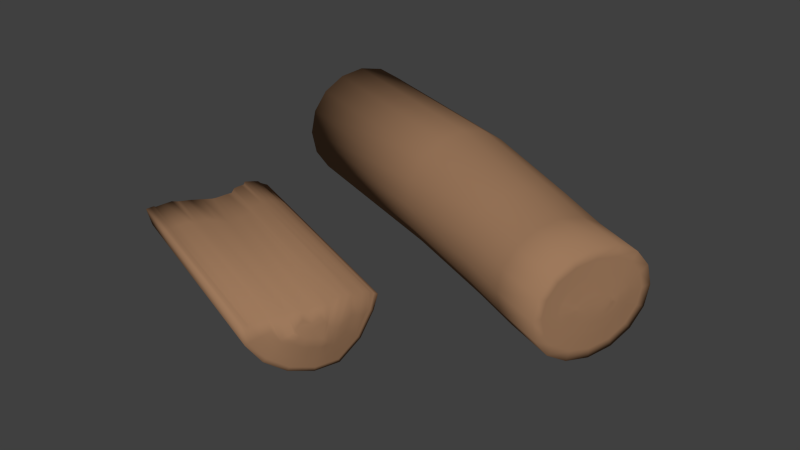 # Source: Baumstumpf_01.blend  (saved by Blender 2.76.0; exported with 4.5.12 LTS)
import bpy
from mathutils import Matrix  # noqa: F401  (used for matrix-valued properties, if any)

bpy.ops.wm.read_factory_settings(use_empty=True)
scene = bpy.context.scene
scene.name = 'Scene'

# ---- collections
col_collection_1 = bpy.data.collections.new('Collection 1'); scene.collection.children.link(col_collection_1)

# ---- materials (node trees are filled in below, after node groups)
mat_mat_obj_log = bpy.data.materials.new('Mat_Obj_Log')
mat_mat_obj_log.alpha_threshold = 0.0
mat_mat_obj_log.use_transparent_shadow = False
mat_mat_obj_log.diffuse_color = (0.3424, 0.1923, 0.1073, 1.0)
mat_mat_obj_log.roughness = 0.5
mat_mat_obj_log.specular_intensity = 0.0

# ---- material node trees

# ---- world
world_world = bpy.data.worlds.new('World'); scene.world = world_world
world_world.color = (0.05088, 0.05088, 0.05088)
world_world.use_sun_shadow = False
world_world.sun_shadow_jitter_overblur = 0.0
world_world.cycles.sampling_method = 'MANUAL'
world_world.cycles.sample_map_resolution = 256

# ---- meshes
me_cylinder_000 = bpy.data.meshes.new('Cylinder.000')
me_cylinder_000.from_pydata([(0.3138, -2.029, 0.03962), (0.5865, -1.418, 0.07285), (0.227, -2.162, 0.005318), (-2.131, -1.02, -0.185), (-1.899, -0.7894, -0.09676), (-1.779, -0.4652, 0.0667), (-2.175, -1.168, -0.1819), (-2.16, -1.216, 0.006095), (0.4601, -1.846, -0.03716), (-1.723, -0.6521, 0.06526), (0.6024, -1.576, -0.1781), (-1.771, -0.8695, 0.06525), (0.5413, -1.713, -0.03681), (-1.791, -0.2145, 0.02244), (0.3761, -1.999, -0.1787), (-2.026, -1.068, 0.03275), (0.6284, -1.311, -0.167), (0.1745, -2.272, 0.0004022), (-2.224, -1.371, -0.005692), (0.1766, -2.268, -0.202), (-2.202, -1.28, -0.1846), (0.243, -2.137, -0.4072), (-2.308, -1.164, -0.4072), (0.3444, -1.949, -0.5521), (-2.338, -0.9265, -0.5088), (0.45, -1.723, -0.6244), (-2.245, -0.7053, -0.5808), (0.5338, -1.484, -0.6171), (-2.168, -0.4866, -0.5723), (0.6107, -1.285, -0.4287), (-1.957, -0.2894, -0.4287), (0.6393, -1.137, -0.1965), (-1.851, -0.4212, -0.1431), (0.6309, -1.119, -0.03239), (-1.755, -0.1192, -0.04117), (0.6076, -1.247, 0.03211), (0.46, -1.823, 0.06146), (0.5296, -1.681, 0.06907), (-1.885, -0.5136, -0.1797), (-1.867, -0.6841, -0.09857), (-1.774, -0.1687, -0.1807), (-1.795, -0.2181, -0.1005), (-2.13, -0.5707, -0.4216), (-2.191, -0.7549, -0.4171), (-2.319, -0.9766, -0.4115), (-1.304, -0.6608, 0.06545), (-1.255, -0.8815, 0.05036), (-1.283, -1.036, 0.03152), (-1.535, -1.27, 0.03154), (-1.659, -1.415, 0.006142), (-1.304, -0.4796, 0.03905), (-1.703, -1.527, -0.005694), (-1.709, -1.522, -0.202), (-1.768, -1.37, -0.4072), (-1.782, -1.156, -0.5521), (-1.689, -0.9198, -0.6244), (-1.601, -0.6803, -0.6171), (-1.414, -0.5001, -0.4287), (-1.263, -0.3722, -0.1905), (-1.263, -0.3593, -0.01609), (-1.72, -1.571, -0.005692), (-2.209, -1.326, 0.0001831), (0.1974, -2.23, -0.1816), (0.1566, -2.316, -0.005691), (-2.215, -1.322, -0.202), (0.2651, -2.111, -0.3734), (-2.296, -1.13, -0.3752), (0.3628, -1.937, -0.5101), (-2.353, -0.9435, -0.5521), (0.4629, -1.722, -0.5787), (-2.263, -0.704, -0.6244), (0.5401, -1.505, -0.5722), (-2.174, -0.4646, -0.6171), (0.6112, -1.322, -0.3986), (-1.963, -0.3254, -0.3982), (0.6367, -1.179, -0.1747), (-1.773, -0.1669, -0.1905), (0.641, -1.078, -0.0544), (-1.248, -0.3223, -0.04117), (-1.773, -0.165, -0.1806), (-1.771, -0.1591, -0.02066), (-1.803, -0.2177, -0.1341), (-1.69, -1.496, -0.007523), (-2.2, -1.293, 0.003521), (0.2486, -2.15, -0.1415), (0.1874, -2.241, 0.003855), (-2.193, -1.249, -0.1721), (0.2811, -2.093, -0.3492), (-2.198, -0.9914, -0.2545), (0.3761, -1.927, -0.48), (-2.263, -0.8796, -0.4046), (0.4722, -1.722, -0.5459), (-2.23, -0.7067, -0.5499), (0.5445, -1.52, -0.5401), (-2.163, -0.5024, -0.5402), (0.6081, -1.485, -0.2725), (-1.968, -0.3508, -0.3761), (0.6357, -1.209, -0.1591), (-1.791, -0.2142, -0.1808), (0.6241, -1.149, -0.01617), (-1.273, -0.3853, 0.002721), (-1.784, -0.1964, -0.1339), (-1.783, -0.1868, -0.005445), (-1.84, -0.3219, -0.0967), (0.2125, -2.203, -0.1669), (0.197, -2.221, -0.005693), (-2.289, -1.105, -0.3516), (-2.206, -1.224, -0.2014), (0.6121, -1.348, -0.3771), (0.6331, -1.25, -0.1928), (-2.188, -1.276, -0.005699), (-1.683, -1.476, -0.005698), (-1.822, -0.2533, -0.1009), (-1.803, -0.2784, 0.04133), (-1.28, -0.4199, 0.02244), (0.623, -1.185, 0.01369), (-2.328, -0.9145, -0.4767), (-2.277, -0.9414, -0.3727), (0.3133, -2.057, -0.3016), (0.4023, -1.909, -0.4209), (0.4903, -1.72, -0.4813), (-2.2, -0.7105, -0.4901), (0.5529, -1.55, -0.4767), (-2.154, -0.5334, -0.4769), (-1.978, -0.4, -0.3319), (-1.804, -0.2478, -0.1735), (0.2652, -2.126, -0.1298), (0.2411, -2.135, 0.01054), (-2.253, -1.061, -0.3137), (-2.16, -1.142, -0.1729), (0.6112, -1.401, -0.3364), (0.6266, -1.34, -0.155), (-2.146, -1.189, 0.01145), (-1.648, -1.387, 0.01168), (-1.845, -0.3549, -0.09552), (-1.806, -0.3093, 0.0495), (-1.315, -0.5073, 0.04647), (0.6008, -1.276, 0.04058), (-2.283, -0.8907, -0.4274), (-2.258, -0.9251, -0.3547), (0.3282, -2.041, -0.2796), (0.4147, -1.901, -0.3935), (0.4987, -1.719, -0.4514), (-2.186, -0.7124, -0.4625), (0.5568, -1.563, -0.4473), (-2.15, -0.5472, -0.4472), (-1.983, -0.4232, -0.3114), (-1.831, -0.3137, -0.1585), (-2.09, -0.6094, -0.3676), (-1.957, -0.6071, -0.2173), (-2.094, -0.8747, -0.2329), (-2.14, -0.7635, -0.3649), (0.3114, -2.074, -0.1018), (0.2768, -2.072, 0.0234), (-2.237, -1.04, -0.2961), (-2.125, -1.082, -0.1518), (0.6109, -1.426, -0.3175), (0.6205, -1.407, -0.1268), (-2.114, -1.125, 0.02393), (-1.622, -1.32, 0.0249), (-1.852, -0.431, -0.09195), (-1.816, -0.381, 0.0692), (-1.341, -0.573, 0.06365), (0.5837, -1.345, 0.06018), (0.4294, -1.932, -0.1407), (0.4443, -1.882, -0.3288), (0.5186, -1.718, -0.3806), (0.5554, -1.69, -0.2545), (-1.841, -0.3449, -0.1524), (0.5651, -1.596, -0.3776), (0.6097, -1.544, -0.1927), (-1.969, -0.4858, -0.2743), (-1.887, -0.4781, -0.1848), (-2.207, -0.909, -0.3018), (-2.158, -1.045, -0.1881), (0.3682, -2.006, -0.2281), (0.3546, -2.023, -0.1934), (-1.291, -0.6279, 0.06661), (0.5981, -1.384, 0.06366), (-1.776, -0.4282, 0.06526), (-1.549, -1.303, 0.02932), (0.2963, -2.06, 0.03363), (-2.044, -1.099, 0.03363), (-2.071, -0.6283, -0.3414), (-2.115, -0.7682, -0.34), (0.4586, -1.873, -0.2972), (0.5281, -1.717, -0.346), (0.5659, -1.623, -0.3441), (0.5931, -1.618, -0.1587), (-1.964, -0.5199, -0.2597), (-1.882, -0.561, -0.1732), (-2.175, -0.8996, -0.2829), (-2.095, -0.9869, -0.1809), (0.388, -1.988, -0.2034), (0.4046, -1.966, -0.1593), (-1.322, -0.7044, 0.06298), (0.5711, -1.464, 0.0844), (-1.783, -0.5148, 0.06777), (-1.517, -1.227, 0.03438), (0.337, -1.988, 0.04735), (-2.002, -1.027, 0.03157), (-2.046, -0.6534, -0.3065), (-2.082, -0.7743, -0.3068), (0.4774, -1.86, -0.2553), (0.5405, -1.716, -0.3), (0.5672, -1.659, -0.2997), (0.5794, -1.657, -0.1394), (-1.959, -0.5651, -0.24), (-1.876, -0.6082, -0.1662), (-2.133, -0.8872, -0.258), (-2.06, -0.9554, -0.1768), (0.4139, -1.965, -0.1707), (0.4278, -1.929, -0.1437), (-1.339, -0.7464, 0.05893), (0.5564, -1.509, 0.09433), (-1.782, -0.5643, 0.06637), (-1.5, -1.185, 0.03693), (0.3597, -1.948, 0.05446), (-1.978, -0.9875, 0.03026), (-2.023, -0.6769, -0.2709), (-2.05, -0.78, -0.2742), (0.485, -1.842, -0.2136), (0.5441, -1.71, -0.2545), (0.5682, -1.681, -0.08598), (0.4389, -1.904, -0.08566), (-1.236, -0.8356, 0.0526), (0.5525, -1.637, 0.06525), (-1.303, -1.081, 0.02936), (0.437, -1.868, 0.06525), (-1.886, -0.6318, -0.1358), (-1.737, -0.7001, 0.06565), (-1.943, -0.8303, -0.1356), (-1.754, -0.8223, 0.06596), (0.5071, -1.787, -0.1336), (0.4333, -1.917, -0.1147), (0.5738, -1.669, -0.1127), (-1.746, -0.7612, 0.0658), (-1.753, -0.6082, 0.06581), (-1.874, -0.9285, 0.04775), (0.2937, -2.043, -0.4797), (-2.33, -1.054, -0.4797), (0.3972, -1.836, -0.5883), (-2.308, -0.8238, -0.5883), (0.4919, -1.604, -0.6208), (-2.219, -0.5843, -0.6208), (0.3984, -1.908, 0.05986), (0.5545, -1.573, 0.07979), (0.4948, -1.752, 0.06526), (-2.002, -0.8928, -0.1562), (-1.957, -0.7301, -0.1833), (-1.881, -0.62, -0.151), (-2.056, -0.497, -0.3665), (-2.224, -0.84, -0.3859), (-2.16, -0.6628, -0.4193), (-1.645, -0.8001, -0.6208), (-1.736, -1.038, -0.5883), (-1.775, -1.263, -0.4797), (-1.402, -1.133, 0.03315), (-1.269, -0.9586, 0.04094), (-1.288, -0.791, 0.05576), (0.3139, -2.024, -0.4417), (-2.317, -1.028, -0.442), (0.4129, -1.829, -0.5444), (-2.291, -0.8159, -0.5448), (0.5015, -1.614, -0.5755), (-2.206, -0.596, -0.5765), (0.3286, -2.01, -0.4146), (-2.308, -1.01, -0.4141), (0.4241, -1.824, -0.513), (-2.279, -0.8106, -0.5133), (0.5083, -1.621, -0.543), (-2.197, -0.6045, -0.5451), (0.3578, -1.983, -0.3613), (0.4463, -1.815, -0.4511), (-2.242, -0.8006, -0.4587), (0.5216, -1.635, -0.479), (-2.177, -0.6219, -0.4835), (0.3714, -1.971, -0.3365), (0.4567, -1.81, -0.4224), (-2.224, -0.796, -0.4335), (0.5278, -1.641, -0.4494), (-2.168, -0.6298, -0.4549), (-2.03, -0.5476, -0.3209), (-2.174, -0.8363, -0.3333), (-2.115, -0.6865, -0.3663), (0.4063, -1.944, -0.2784), (0.4815, -1.8, -0.3547), (0.5418, -1.657, -0.3791), (-2.018, -0.5741, -0.3006), (-2.145, -0.8339, -0.3114), (-2.093, -0.6983, -0.3407), (0.4233, -1.931, -0.2503), (0.4934, -1.795, -0.3216), (0.547, -1.67, -0.3451), (-2.002, -0.6092, -0.2732), (-2.108, -0.8308, -0.2824), (-2.064, -0.7139, -0.3066), (0.4457, -1.913, -0.213), (0.5089, -1.788, -0.2777), (0.5538, -1.687, -0.2999), (-1.99, -0.642, -0.2441), (-2.072, -0.8273, -0.2536), (-2.037, -0.7284, -0.2725), (0.4572, -1.887, -0.1772), (0.5145, -1.776, -0.2341), (0.5497, -1.7, -0.2545), (0.5038, -1.783, -0.0837), (-1.918, -0.7336, -0.1382)], [], [(177, 178, 163, 162), (259, 246, 214, 213), (258, 247, 37, 46), (257, 245, 228, 227), (106, 86, 107), (301, 248, 231, 220), (95, 157, 170, 169), (303, 234, 212, 164), (305, 235, 223, 222), (108, 97, 109), (175, 176, 152), (304, 233, 224, 221), (172, 179, 161, 160), (307, 236, 230, 39), (250, 237, 215, 208), (86, 83, 110, 107), (155, 158, 182, 174), (112, 13, 102, 41), (248, 238, 11, 231), (52, 19, 63, 60), (53, 21, 19, 52), (256, 239, 21, 53), (255, 241, 23, 54), (254, 243, 25, 55), (57, 29, 27, 56), (58, 31, 29, 57), (78, 77, 31, 58), (159, 153, 181, 180), (82, 85, 105, 111), (114, 115, 99, 100), (234, 245, 217, 212), (157, 163, 178, 170), (176, 181, 153, 152), (235, 246, 226, 223), (104, 105, 85), (306, 247, 36, 8), (97, 99, 115, 109), (171, 172, 160, 32), (88, 155, 174, 173), (302, 249, 229, 219), (76, 40, 79), (300, 250, 208, 149), (145, 42, 251, 146), (116, 267, 106, 44), (279, 252, 43, 143), (281, 253, 42, 145), (13, 114, 100, 102), (83, 82, 111, 110), (158, 159, 180, 182), (34, 78, 58, 76, 79), (76, 58, 57, 30), (30, 57, 56, 72), (244, 254, 55, 70), (242, 255, 54, 68), (240, 256, 53, 22), (22, 53, 52, 64), (64, 52, 60, 18), (238, 257, 227, 11), (236, 258, 46, 230), (237, 259, 213, 215), (179, 177, 162, 161), (51, 61, 18, 60), (62, 17, 63, 19), (61, 20, 64, 18), (65, 62, 19, 21), (20, 66, 22, 64), (260, 65, 21, 239), (261, 24, 68, 240), (262, 67, 23, 241), (263, 26, 70, 242), (264, 69, 25, 243), (265, 28, 72, 244), (73, 71, 27, 29), (28, 74, 30, 72), (75, 73, 29, 31), (74, 98, 76, 30), (33, 75, 31, 77), (59, 33, 77, 78), (101, 80, 34, 79), (98, 81, 40, 76), (81, 101, 79, 40), (17, 51, 60, 63), (80, 59, 78, 34), (82, 83, 61, 51), (104, 85, 17, 62), (83, 86, 20, 61), (87, 104, 62, 65), (86, 106, 66, 20), (266, 87, 65, 260), (267, 116, 24, 261), (268, 89, 67, 262), (269, 92, 26, 263), (270, 91, 69, 264), (271, 94, 28, 265), (108, 93, 71, 73), (94, 96, 74, 28), (97, 108, 73, 75), (96, 125, 98, 74), (99, 97, 75, 33), (100, 99, 33, 59), (41, 102, 80, 101), (125, 112, 81, 98), (112, 41, 101, 81), (85, 82, 51, 17), (102, 100, 59, 80), (84, 2, 105, 104), (6, 128, 106, 107), (16, 130, 108, 109), (7, 6, 107, 110), (2, 49, 111, 105), (103, 113, 13, 112), (50, 35, 115, 114), (35, 16, 109, 115), (117, 138, 116, 44), (128, 117, 44, 106), (49, 7, 110, 111), (113, 50, 114, 13), (118, 84, 104, 87), (272, 118, 87, 266), (273, 119, 89, 268), (274, 121, 92, 269), (275, 120, 91, 270), (276, 123, 94, 271), (130, 122, 93, 108), (123, 124, 96, 94), (124, 147, 125, 96), (147, 103, 112, 125), (126, 127, 2, 84), (129, 154, 128, 6), (131, 156, 130, 16), (132, 129, 6, 7), (127, 133, 49, 2), (134, 135, 113, 103), (136, 137, 35, 50), (137, 131, 16, 35), (139, 90, 138, 117), (154, 139, 117, 128), (133, 132, 7, 49), (135, 136, 50, 113), (140, 126, 84, 118), (277, 140, 118, 272), (278, 141, 119, 273), (279, 143, 121, 274), (280, 142, 120, 275), (281, 145, 123, 276), (156, 144, 122, 130), (145, 146, 124, 123), (146, 168, 147, 124), (168, 134, 103, 147), (282, 171, 146, 251), (283, 151, 43, 252), (284, 148, 42, 253), (152, 153, 127, 126), (155, 88, 154, 129), (157, 95, 156, 131), (158, 155, 129, 132), (153, 159, 133, 127), (160, 161, 135, 134), (162, 163, 137, 136), (163, 157, 131, 137), (88, 173, 139, 154), (159, 158, 132, 133), (161, 162, 136, 135), (175, 152, 126, 140), (285, 175, 140, 277), (286, 165, 141, 278), (287, 166, 142, 280), (95, 169, 144, 156), (171, 32, 168, 146), (32, 160, 134, 168), (10, 187, 169, 170), (189, 38, 172, 171), (3, 191, 173, 174), (193, 14, 176, 175), (45, 1, 178, 177), (38, 5, 179, 172), (0, 48, 180, 181), (15, 3, 174, 182), (1, 10, 170, 178), (14, 0, 181, 176), (5, 45, 177, 179), (48, 15, 182, 180), (288, 189, 171, 282), (289, 184, 151, 283), (290, 183, 148, 284), (291, 193, 175, 285), (292, 185, 165, 286), (293, 186, 166, 287), (188, 205, 187, 10), (207, 190, 38, 189), (192, 209, 191, 3), (211, 194, 14, 193), (195, 196, 1, 45), (190, 197, 5, 38), (199, 198, 48, 0), (200, 192, 3, 15), (196, 188, 10, 1), (194, 199, 0, 14), (197, 195, 45, 5), (198, 200, 15, 48), (294, 207, 189, 288), (295, 202, 184, 289), (296, 201, 183, 290), (297, 211, 193, 291), (298, 203, 185, 292), (299, 204, 186, 293), (206, 167, 205, 188), (149, 208, 190, 207), (210, 150, 209, 192), (164, 212, 194, 211), (213, 214, 196, 195), (208, 215, 197, 190), (217, 216, 198, 199), (218, 210, 192, 200), (214, 206, 188, 196), (212, 217, 199, 194), (215, 213, 195, 197), (216, 218, 200, 198), (300, 149, 207, 294), (301, 220, 202, 295), (302, 219, 201, 296), (303, 164, 211, 297), (304, 221, 203, 298), (305, 222, 204, 299), (306, 8, 224, 233), (46, 37, 226, 225), (36, 47, 227, 228), (39, 230, 9, 229), (232, 4, 231, 11), (8, 36, 228, 224), (37, 12, 223, 226), (307, 39, 229, 249), (230, 46, 225, 9), (47, 232, 11, 227), (4, 307, 249, 231), (12, 306, 233, 223), (167, 305, 299, 205), (222, 304, 298, 204), (221, 303, 297, 203), (220, 302, 296, 202), (150, 301, 295, 209), (219, 300, 294, 201), (205, 299, 293, 187), (204, 298, 292, 186), (203, 297, 291, 185), (202, 296, 290, 184), (209, 295, 289, 191), (201, 294, 288, 183), (187, 293, 287, 169), (186, 292, 286, 166), (185, 291, 285, 165), (184, 290, 284, 151), (191, 289, 283, 173), (183, 288, 282, 148), (169, 287, 280, 144), (166, 286, 278, 142), (165, 285, 277, 141), (151, 284, 253, 43), (173, 283, 252, 139), (148, 282, 251, 42), (143, 281, 276, 121), (144, 280, 275, 122), (90, 279, 274, 138), (142, 278, 273, 120), (141, 277, 272, 119), (121, 276, 271, 92), (122, 275, 270, 93), (138, 274, 269, 116), (120, 273, 268, 91), (119, 272, 266, 89), (92, 271, 265, 26), (93, 270, 264, 71), (116, 269, 263, 24), (91, 268, 262, 69), (106, 267, 261, 66), (89, 266, 260, 67), (26, 265, 244, 70), (71, 264, 243, 27), (24, 263, 242, 68), (69, 262, 241, 25), (66, 261, 240, 22), (67, 260, 239, 23), (9, 225, 259, 237), (232, 47, 258, 236), (218, 216, 257, 238), (68, 54, 256, 240), (70, 55, 255, 242), (72, 56, 254, 244), (143, 43, 253, 281), (90, 139, 252, 279), (219, 229, 250, 300), (220, 231, 249, 302), (12, 37, 247, 306), (206, 214, 246, 235), (224, 228, 245, 234), (56, 27, 243, 254), (55, 25, 241, 255), (54, 23, 239, 256), (210, 218, 238, 248), (229, 9, 237, 250), (4, 232, 236, 307), (222, 223, 233, 304), (167, 206, 235, 305), (221, 224, 234, 303), (150, 210, 248, 301), (216, 217, 245, 257), (47, 36, 247, 258), (225, 226, 246, 259)])
me_cylinder_000.polygons.foreach_set('use_smooth', [True] * 308)
_uv = me_cylinder_000.uv_layers.new(name='UVMap')
_uv.uv.foreach_set('vector', [0.6073, 0.8573, 0.5996, 0.7045, 0.6023, 0.7059, 0.6102, 0.8623, 0.6002, 0.859, 0.5974, 0.6562, 0.6038, 0.6578, 0.6025, 0.8656, 0.5739, 0.6255, 0.5737, 0.4611, 0.5804, 0.4608, 0.5804, 0.6271, 0.5633, 0.8555, 0.5609, 0.6582, 0.5663, 0.6568, 0.572, 0.8486, 0.551, 0.9267, 0.5372, 0.911, 0.54, 0.9138, 0.5564, 0.9463, 0.5556, 0.9333, 0.5638, 0.9312, 0.5611, 0.9485, 0.5968, 0.6792, 0.6017, 0.6912, 0.5922, 0.6848, 0.5876, 0.6709, 0.5614, 0.6328, 0.5581, 0.6401, 0.5559, 0.6375, 0.5564, 0.6374, 0.5825, 0.6222, 0.5876, 0.6365, 0.5865, 0.6393, 0.5812, 0.6222, 0.6114, 0.6789, 0.6164, 0.6964, 0.6143, 0.6934, 0.5527, 0.6846, 0.5516, 0.6875, 0.5479, 0.6953, 0.5738, 0.6252, 0.5733, 0.641, 0.5602, 0.6427, 0.5664, 0.6282, 0.5973, 0.9079, 0.6119, 0.8934, 0.6142, 0.8962, 0.605, 0.9033, 0.5671, 0.6914, 0.573, 0.6694, 0.578, 0.6708, 0.5731, 0.6879, 0.5887, 0.9408, 0.602, 0.9174, 0.6038, 0.9221, 0.5886, 0.9428, 0.5372, 0.911, 0.5313, 0.8959, 0.5333, 0.8961, 0.54, 0.9138, 0.5433, 0.9024, 0.5395, 0.8912, 0.5435, 0.8884, 0.5457, 0.906, 0.6229, 0.8929, 0.6234, 0.8831, 0.6262, 0.8839, 0.6262, 0.8918, 0.5556, 0.9333, 0.5602, 0.9091, 0.5715, 0.9036, 0.5638, 0.9312, 0.6868, 0.7046, 0.6867, 0.5162, 0.7155, 0.5163, 0.7155, 0.7039, 0.6531, 0.715, 0.651, 0.5149, 0.6867, 0.5162, 0.6868, 0.7046, 0.636, 0.7192, 0.6329, 0.5137, 0.651, 0.5149, 0.6531, 0.715, 0.6001, 0.7234, 0.5963, 0.5117, 0.6147, 0.5125, 0.6189, 0.7234, 0.5633, 0.7235, 0.56, 0.5113, 0.578, 0.5109, 0.5814, 0.7233, 0.5025, 0.7136, 0.5017, 0.5118, 0.542, 0.5117, 0.5452, 0.7237, 0.4606, 0.7049, 0.4627, 0.5144, 0.5017, 0.5118, 0.5025, 0.7136, 0.4383, 0.7053, 0.4411, 0.5162, 0.4627, 0.5144, 0.4606, 0.7049, 0.543, 0.8547, 0.5489, 0.7055, 0.5509, 0.705, 0.5462, 0.8507, 0.5323, 0.8473, 0.5325, 0.6952, 0.5348, 0.6947, 0.5343, 0.8475, 0.6228, 0.8449, 0.6135, 0.7076, 0.6165, 0.7073, 0.6257, 0.8452, 0.5581, 0.6401, 0.5609, 0.6582, 0.5556, 0.6595, 0.5559, 0.6375, 0.6017, 0.6912, 0.6023, 0.7059, 0.5996, 0.7045, 0.5922, 0.6848, 0.5516, 0.6875, 0.5509, 0.705, 0.5489, 0.7055, 0.5479, 0.6953, 0.5876, 0.6365, 0.5974, 0.6562, 0.5911, 0.6545, 0.5865, 0.6393, 0.5388, 0.6811, 0.5348, 0.6947, 0.5325, 0.6952, 0.5706, 0.4485, 0.5737, 0.4611, 0.5669, 0.4613, 0.5645, 0.4531, 0.6164, 0.6964, 0.6165, 0.7073, 0.6135, 0.7076, 0.6143, 0.6934, 0.5911, 0.9155, 0.5973, 0.9079, 0.605, 0.9033, 0.6037, 0.9072, 0.5484, 0.9122, 0.5433, 0.9024, 0.5457, 0.906, 0.5536, 0.9164, 0.5659, 0.9497, 0.5763, 0.935, 0.5888, 0.9388, 0.5707, 0.951, 0.6212, 0.9155, 0.621, 0.9147, 0.6213, 0.9147, 0.5757, 0.9492, 0.5887, 0.9408, 0.5886, 0.9428, 0.5807, 0.9474, 0.579, 0.9304, 0.5783, 0.9277, 0.5861, 0.924, 0.5939, 0.9204, 0.5649, 0.9367, 0.5579, 0.9317, 0.551, 0.9267, 0.5604, 0.9316, 0.5605, 0.927, 0.5578, 0.9233, 0.5643, 0.9256, 0.5671, 0.9292, 0.5731, 0.9298, 0.5713, 0.9266, 0.5783, 0.9277, 0.579, 0.9304, 0.6234, 0.8831, 0.6228, 0.8449, 0.6257, 0.8452, 0.6262, 0.8839, 0.5313, 0.8959, 0.5323, 0.8473, 0.5343, 0.8475, 0.5333, 0.8961, 0.5395, 0.8912, 0.543, 0.8547, 0.5462, 0.8507, 0.5435, 0.8884, 0.4379, 0.7561, 0.4383, 0.7053, 0.4606, 0.7049, 0.4603, 0.7561, 0.4576, 0.7563, 0.4603, 0.7561, 0.4606, 0.7049, 0.5025, 0.7136, 0.5027, 0.7678, 0.5027, 0.7678, 0.5025, 0.7136, 0.5452, 0.7237, 0.5461, 0.7806, 0.5642, 0.7805, 0.5633, 0.7235, 0.5814, 0.7233, 0.5823, 0.7804, 0.6012, 0.7802, 0.6001, 0.7234, 0.6189, 0.7234, 0.62, 0.7801, 0.6368, 0.7744, 0.636, 0.7192, 0.6531, 0.715, 0.6537, 0.7687, 0.6537, 0.7687, 0.6531, 0.715, 0.6868, 0.7046, 0.6868, 0.7553, 0.6868, 0.7553, 0.6868, 0.7046, 0.7155, 0.7039, 0.7155, 0.7543, 0.5602, 0.9091, 0.5633, 0.8555, 0.572, 0.8486, 0.5715, 0.9036, 0.573, 0.6694, 0.5739, 0.6255, 0.5804, 0.6271, 0.578, 0.6708, 0.602, 0.9174, 0.6002, 0.859, 0.6025, 0.8656, 0.6038, 0.9221, 0.6119, 0.8934, 0.6073, 0.8573, 0.6102, 0.8623, 0.6142, 0.8962, 0.5273, 0.8594, 0.5278, 0.9017, 0.5242, 0.9018, 0.5236, 0.8593, 0.5409, 0.6914, 0.536, 0.7051, 0.5323, 0.7046, 0.5376, 0.6894, 0.5278, 0.9017, 0.5304, 0.9155, 0.527, 0.9166, 0.5242, 0.9018, 0.5535, 0.678, 0.5409, 0.6914, 0.5376, 0.6894, 0.5513, 0.675, 0.5304, 0.9155, 0.5388, 0.9329, 0.5359, 0.935, 0.527, 0.9166, 0.5621, 0.674, 0.5535, 0.678, 0.5513, 0.675, 0.5605, 0.6707, 0.5454, 0.9391, 0.552, 0.9453, 0.5503, 0.9485, 0.5431, 0.9417, 0.5801, 0.6691, 0.5707, 0.6701, 0.5697, 0.6665, 0.5797, 0.6655, 0.5609, 0.9476, 0.5698, 0.95, 0.5694, 0.9536, 0.5599, 0.9511, 0.5979, 0.6702, 0.5895, 0.6682, 0.5897, 0.6646, 0.5991, 0.6668, 0.5786, 0.9499, 0.5873, 0.9498, 0.5888, 0.9534, 0.5791, 0.9535, 0.6175, 0.6876, 0.6064, 0.6722, 0.6084, 0.6691, 0.6206, 0.6861, 0.5873, 0.9498, 0.6045, 0.9333, 0.6074, 0.9357, 0.5888, 0.9534, 0.6233, 0.7054, 0.6175, 0.6876, 0.6206, 0.6861, 0.6265, 0.7047, 0.6045, 0.9333, 0.6173, 0.9151, 0.6212, 0.9155, 0.6074, 0.9357, 0.6241, 0.7156, 0.6233, 0.7054, 0.6265, 0.7047, 0.6274, 0.7155, 0.6239, 0.8635, 0.6241, 0.7156, 0.6274, 0.7155, 0.6274, 0.8636, 0.6183, 0.9113, 0.6202, 0.9028, 0.6236, 0.9036, 0.6213, 0.9147, 0.6173, 0.9151, 0.6161, 0.9116, 0.621, 0.9147, 0.6212, 0.9155, 0.6161, 0.9116, 0.6183, 0.9113, 0.6213, 0.9147, 0.621, 0.9147, 0.536, 0.7051, 0.5273, 0.8594, 0.5236, 0.8593, 0.5323, 0.7046, 0.6202, 0.9028, 0.6239, 0.8635, 0.6274, 0.8636, 0.6236, 0.9036, 0.46, 0.6817, 0.4597, 0.7566, 0.4552, 0.7564, 0.4552, 0.6816, 0.4803, 0.3704, 0.4722, 0.3957, 0.4671, 0.3952, 0.4757, 0.3678, 0.4597, 0.7566, 0.464, 0.78, 0.4596, 0.7814, 0.4552, 0.7564, 0.5024, 0.3445, 0.4803, 0.3704, 0.4757, 0.3678, 0.4991, 0.3404, 0.464, 0.78, 0.4786, 0.8106, 0.4747, 0.8133, 0.4596, 0.7814, 0.5179, 0.3363, 0.5024, 0.3445, 0.4991, 0.3404, 0.5155, 0.3318, 0.4898, 0.8213, 0.5009, 0.8321, 0.4987, 0.8364, 0.4867, 0.8249, 0.5509, 0.3256, 0.5334, 0.3281, 0.5318, 0.3232, 0.5501, 0.3206, 0.5166, 0.8369, 0.5323, 0.8416, 0.5315, 0.8464, 0.5151, 0.8414, 0.5837, 0.3259, 0.5683, 0.323, 0.5684, 0.3179, 0.5851, 0.3211, 0.5476, 0.8421, 0.5629, 0.8426, 0.5647, 0.8475, 0.5481, 0.8469, 0.6209, 0.356, 0.5991, 0.3288, 0.6018, 0.3244, 0.6249, 0.3536, 0.5629, 0.8426, 0.5952, 0.8137, 0.5988, 0.8172, 0.5647, 0.8475, 0.6331, 0.3888, 0.6209, 0.356, 0.6249, 0.3536, 0.6376, 0.3878, 0.5952, 0.8137, 0.621, 0.7823, 0.6262, 0.7835, 0.5988, 0.8172, 0.6352, 0.4088, 0.6331, 0.3888, 0.6376, 0.3878, 0.6399, 0.4085, 0.6381, 0.6845, 0.6352, 0.4088, 0.6399, 0.4085, 0.6428, 0.6847, 0.6255, 0.7714, 0.63, 0.759, 0.6345, 0.7603, 0.629, 0.7762, 0.621, 0.7823, 0.6184, 0.7712, 0.6249, 0.7764, 0.6262, 0.7835, 0.6184, 0.7712, 0.6255, 0.7714, 0.629, 0.7762, 0.6249, 0.7764, 0.4722, 0.3957, 0.46, 0.6817, 0.4552, 0.6816, 0.4671, 0.3952, 0.63, 0.759, 0.6381, 0.6845, 0.6428, 0.6847, 0.6345, 0.7603, 0.5433, 0.6838, 0.5403, 0.6953, 0.5348, 0.6947, 0.5388, 0.6811, 0.5449, 0.9108, 0.5543, 0.9226, 0.551, 0.9267, 0.54, 0.9138, 0.6097, 0.6938, 0.6068, 0.6808, 0.6114, 0.6789, 0.6143, 0.6934, 0.5393, 0.8949, 0.5449, 0.9108, 0.54, 0.9138, 0.5333, 0.8961, 0.5403, 0.6953, 0.5394, 0.8475, 0.5343, 0.8475, 0.5348, 0.6947, 0.6172, 0.894, 0.6187, 0.8828, 0.6234, 0.8831, 0.6229, 0.8929, 0.6179, 0.845, 0.6091, 0.7074, 0.6135, 0.7076, 0.6228, 0.8449, 0.6091, 0.7074, 0.6097, 0.6938, 0.6143, 0.6934, 0.6135, 0.7076, 0.5634, 0.9277, 0.5674, 0.9318, 0.5649, 0.9367, 0.5604, 0.9316, 0.5543, 0.9226, 0.5634, 0.9277, 0.5604, 0.9316, 0.551, 0.9267, 0.5394, 0.8475, 0.5393, 0.8949, 0.5333, 0.8961, 0.5343, 0.8475, 0.6187, 0.8828, 0.6179, 0.845, 0.6228, 0.8449, 0.6234, 0.8831, 0.554, 0.673, 0.5433, 0.6838, 0.5388, 0.6811, 0.5509, 0.6687, 0.5613, 0.6696, 0.554, 0.673, 0.5509, 0.6687, 0.5591, 0.665, 0.5768, 0.6656, 0.5686, 0.6663, 0.5673, 0.6613, 0.5763, 0.6605, 0.5755, 0.9328, 0.5835, 0.9338, 0.5836, 0.9391, 0.5742, 0.9379, 0.5915, 0.6665, 0.585, 0.6649, 0.5854, 0.6598, 0.5932, 0.6618, 0.5906, 0.9329, 0.5977, 0.932, 0.6005, 0.9369, 0.592, 0.938, 0.6068, 0.6808, 0.5981, 0.6682, 0.6011, 0.6638, 0.6114, 0.6789, 0.5977, 0.932, 0.6105, 0.9155, 0.615, 0.9184, 0.6005, 0.9369, 0.6105, 0.9155, 0.6194, 0.8985, 0.6251, 0.8987, 0.615, 0.9184, 0.6194, 0.8985, 0.6172, 0.894, 0.6229, 0.8929, 0.6251, 0.8987, 0.485, 0.3697, 0.4836, 0.3908, 0.4788, 0.3907, 0.4806, 0.3682, 0.4782, 0.7728, 0.4866, 0.7971, 0.4828, 0.7996, 0.4738, 0.7739, 0.6073, 0.3684, 0.5973, 0.3452, 0.601, 0.3427, 0.6114, 0.3673, 0.4745, 0.7454, 0.4782, 0.7728, 0.4738, 0.7739, 0.47, 0.7458, 0.4836, 0.3908, 0.475, 0.6656, 0.4703, 0.6655, 0.4788, 0.3907, 0.6054, 0.7695, 0.6143, 0.7475, 0.6189, 0.7489, 0.6106, 0.7697, 0.6141, 0.6683, 0.6106, 0.396, 0.6152, 0.396, 0.6189, 0.6682, 0.6106, 0.396, 0.6073, 0.3684, 0.6114, 0.3673, 0.6152, 0.396, 0.5005, 0.8102, 0.506, 0.8185, 0.5031, 0.8224, 0.497, 0.8132, 0.4866, 0.7971, 0.5005, 0.8102, 0.497, 0.8132, 0.4828, 0.7996, 0.475, 0.6656, 0.4745, 0.7454, 0.47, 0.7458, 0.4703, 0.6655, 0.6143, 0.7475, 0.6141, 0.6683, 0.6189, 0.6682, 0.6189, 0.7489, 0.5004, 0.3474, 0.485, 0.3697, 0.4806, 0.3682, 0.4971, 0.3441, 0.5125, 0.3392, 0.5004, 0.3474, 0.4971, 0.3441, 0.5099, 0.3355, 0.5393, 0.3274, 0.5247, 0.331, 0.5228, 0.3269, 0.5382, 0.323, 0.5197, 0.8229, 0.5334, 0.8272, 0.5326, 0.8318, 0.5178, 0.8271, 0.5659, 0.3247, 0.554, 0.3237, 0.5536, 0.3192, 0.5667, 0.3203, 0.5459, 0.8281, 0.5584, 0.829, 0.5598, 0.8337, 0.5462, 0.8328, 0.5973, 0.3452, 0.5778, 0.3256, 0.5798, 0.3214, 0.601, 0.3427, 0.5584, 0.829, 0.5859, 0.8043, 0.5894, 0.8076, 0.5598, 0.8337, 0.5859, 0.8043, 0.6072, 0.7781, 0.612, 0.7792, 0.5894, 0.8076, 0.6072, 0.7781, 0.6054, 0.7695, 0.6106, 0.7697, 0.612, 0.7792, 0.5843, 0.9188, 0.5911, 0.9155, 0.5939, 0.9204, 0.5861, 0.924, 0.5596, 0.9183, 0.5655, 0.9203, 0.5643, 0.9256, 0.5578, 0.9233, 0.5715, 0.9212, 0.5775, 0.922, 0.5783, 0.9277, 0.5713, 0.9266, 0.5479, 0.6953, 0.5489, 0.7055, 0.5433, 0.7059, 0.5421, 0.6945, 0.5433, 0.9024, 0.5484, 0.9122, 0.5443, 0.9155, 0.5387, 0.9044, 0.6017, 0.6912, 0.5968, 0.6792, 0.6017, 0.6758, 0.6073, 0.6899, 0.5395, 0.8912, 0.5433, 0.9024, 0.5387, 0.9044, 0.5346, 0.892, 0.5489, 0.7055, 0.543, 0.8547, 0.5375, 0.8544, 0.5433, 0.7059, 0.605, 0.9033, 0.6142, 0.8962, 0.619, 0.8985, 0.6102, 0.9067, 0.6102, 0.8623, 0.6023, 0.7059, 0.6079, 0.706, 0.6158, 0.8619, 0.6023, 0.7059, 0.6017, 0.6912, 0.6073, 0.6899, 0.6079, 0.706, 0.5484, 0.9122, 0.5536, 0.9164, 0.5512, 0.921, 0.5443, 0.9155, 0.543, 0.8547, 0.5395, 0.8912, 0.5346, 0.892, 0.5375, 0.8544, 0.6142, 0.8962, 0.6102, 0.8623, 0.6158, 0.8619, 0.619, 0.8985, 0.5527, 0.6846, 0.5479, 0.6953, 0.5421, 0.6945, 0.548, 0.6812, 0.558, 0.6802, 0.5527, 0.6846, 0.548, 0.6812, 0.5542, 0.6759, 0.5703, 0.6734, 0.5633, 0.6759, 0.5603, 0.6707, 0.5683, 0.6679, 0.5824, 0.6709, 0.5773, 0.671, 0.5763, 0.6651, 0.5831, 0.6651, 0.5968, 0.6792, 0.5876, 0.6709, 0.5898, 0.6651, 0.6017, 0.6758, 0.5911, 0.9155, 0.6037, 0.9072, 0.6085, 0.9109, 0.5939, 0.9204, 0.6037, 0.9072, 0.605, 0.9033, 0.6102, 0.9067, 0.6085, 0.9109, 0.5792, 0.3532, 0.5707, 0.3299, 0.5742, 0.3248, 0.5839, 0.3512, 0.5761, 0.7978, 0.5812, 0.7826, 0.586, 0.7846, 0.5804, 0.8011, 0.5003, 0.7831, 0.513, 0.803, 0.5096, 0.8074, 0.4952, 0.7847, 0.5138, 0.3522, 0.5119, 0.3559, 0.5071, 0.3542, 0.5098, 0.3489, 0.5961, 0.672, 0.5967, 0.3893, 0.6018, 0.389, 0.6011, 0.672, 0.5812, 0.7826, 0.5966, 0.7462, 0.6018, 0.7476, 0.586, 0.7846, 0.5068, 0.3873, 0.5008, 0.6686, 0.4958, 0.6685, 0.5017, 0.3873, 0.4993, 0.7468, 0.5003, 0.7831, 0.4952, 0.7847, 0.494, 0.7472, 0.5967, 0.3893, 0.5792, 0.3532, 0.5839, 0.3512, 0.6018, 0.389, 0.5119, 0.3559, 0.5068, 0.3873, 0.5017, 0.3873, 0.5071, 0.3542, 0.5966, 0.7462, 0.5961, 0.672, 0.6011, 0.672, 0.6018, 0.7476, 0.5008, 0.6686, 0.4993, 0.7468, 0.494, 0.7472, 0.4958, 0.6685, 0.5659, 0.8049, 0.5761, 0.7978, 0.5804, 0.8011, 0.5687, 0.8092, 0.5238, 0.8066, 0.5346, 0.8102, 0.5336, 0.8153, 0.5216, 0.8113, 0.5451, 0.8111, 0.5556, 0.812, 0.557, 0.8172, 0.5453, 0.8163, 0.523, 0.3451, 0.5138, 0.3522, 0.5098, 0.3489, 0.5198, 0.3412, 0.5442, 0.334, 0.5322, 0.338, 0.5298, 0.3334, 0.5426, 0.3292, 0.5635, 0.33, 0.5562, 0.33, 0.5554, 0.3249, 0.5648, 0.3248, 0.589, 0.6817, 0.5852, 0.6712, 0.5877, 0.6676, 0.5923, 0.6803, 0.5878, 0.9133, 0.5902, 0.9062, 0.5935, 0.9076, 0.5908, 0.9156, 0.5545, 0.9068, 0.5598, 0.9153, 0.5575, 0.9183, 0.5509, 0.9078, 0.56, 0.6822, 0.5597, 0.6832, 0.5562, 0.6822, 0.5571, 0.68, 0.5978, 0.8494, 0.5982, 0.7003, 0.6018, 0.7, 0.6012, 0.8494, 0.5902, 0.9062, 0.5981, 0.8876, 0.6018, 0.8886, 0.5935, 0.9076, 0.5574, 0.6992, 0.5548, 0.8478, 0.5513, 0.8477, 0.5538, 0.6993, 0.5541, 0.8885, 0.5545, 0.9068, 0.5509, 0.9078, 0.5504, 0.8888, 0.5982, 0.7003, 0.589, 0.6817, 0.5923, 0.6803, 0.6018, 0.7, 0.5597, 0.6832, 0.5574, 0.6992, 0.5538, 0.6993, 0.5562, 0.6822, 0.5981, 0.8876, 0.5978, 0.8494, 0.6012, 0.8494, 0.6018, 0.8886, 0.5548, 0.8478, 0.5541, 0.8885, 0.5504, 0.8888, 0.5513, 0.8477, 0.5834, 0.9163, 0.5878, 0.9133, 0.5908, 0.9156, 0.5854, 0.9193, 0.5647, 0.9169, 0.5696, 0.9185, 0.5689, 0.922, 0.5632, 0.9202, 0.5743, 0.9189, 0.579, 0.9193, 0.58, 0.923, 0.5744, 0.9225, 0.5643, 0.6787, 0.56, 0.6822, 0.5571, 0.68, 0.5619, 0.6761, 0.5745, 0.6733, 0.5686, 0.6753, 0.5668, 0.6721, 0.5733, 0.6699, 0.5828, 0.6713, 0.5804, 0.6713, 0.5798, 0.6677, 0.5837, 0.6676, 0.5846, 0.4479, 0.5805, 0.4384, 0.583, 0.4344, 0.588, 0.4462, 0.5794, 0.7011, 0.5828, 0.6948, 0.5865, 0.6975, 0.5815, 0.7043, 0.5509, 0.6919, 0.5545, 0.699, 0.5519, 0.7018, 0.5471, 0.6927, 0.5585, 0.4507, 0.5584, 0.4505, 0.5546, 0.4499, 0.555, 0.4487, 0.5945, 0.6346, 0.5962, 0.4679, 0.5999, 0.4672, 0.5982, 0.6342, 0.5828, 0.6948, 0.5955, 0.6777, 0.5999, 0.679, 0.5865, 0.6975, 0.5573, 0.4681, 0.5556, 0.6318, 0.552, 0.6316, 0.5537, 0.4684, 0.5519, 0.6744, 0.5509, 0.6919, 0.5471, 0.6927, 0.5478, 0.6744, 0.5962, 0.4679, 0.5846, 0.4479, 0.588, 0.4462, 0.5999, 0.4672, 0.5584, 0.4505, 0.5573, 0.4681, 0.5537, 0.4684, 0.5546, 0.4499, 0.5955, 0.6777, 0.5945, 0.6346, 0.5982, 0.6342, 0.5999, 0.679, 0.5556, 0.6318, 0.5519, 0.6744, 0.5478, 0.6744, 0.552, 0.6316, 0.5751, 0.7028, 0.5794, 0.7011, 0.5815, 0.7043, 0.5762, 0.7062, 0.5585, 0.7007, 0.5625, 0.7024, 0.5614, 0.7059, 0.5566, 0.7038, 0.5667, 0.7034, 0.5708, 0.7044, 0.5709, 0.7082, 0.5662, 0.707, 0.5625, 0.447, 0.5585, 0.4507, 0.555, 0.4487, 0.5597, 0.4443, 0.5725, 0.4409, 0.5666, 0.4433, 0.5644, 0.4399, 0.571, 0.4374, 0.5794, 0.4385, 0.5784, 0.4386, 0.5776, 0.4348, 0.5803, 0.4346, 0.5751, 0.6458, 0.5673, 0.6467, 0.5602, 0.6427, 0.5733, 0.641, 0.5929, 0.8523, 0.5864, 0.6553, 0.5911, 0.6545, 0.5979, 0.8523, 0.571, 0.656, 0.5771, 0.8485, 0.572, 0.8486, 0.5663, 0.6568, 0.5848, 0.9319, 0.5937, 0.911, 0.6002, 0.9127, 0.5888, 0.9388, 0.578, 0.905, 0.5714, 0.9279, 0.5638, 0.9312, 0.5715, 0.9036, 0.5673, 0.6467, 0.571, 0.656, 0.5663, 0.6568, 0.5602, 0.6427, 0.5864, 0.6553, 0.5829, 0.6448, 0.5865, 0.6393, 0.5911, 0.6545, 0.5781, 0.9299, 0.5848, 0.9319, 0.5888, 0.9388, 0.5763, 0.935, 0.5937, 0.911, 0.5929, 0.8523, 0.5979, 0.8523, 0.6002, 0.9127, 0.5771, 0.8485, 0.578, 0.905, 0.5715, 0.9036, 0.572, 0.8486, 0.5714, 0.9279, 0.5781, 0.9299, 0.5763, 0.935, 0.5638, 0.9312, 0.5829, 0.6448, 0.5751, 0.6458, 0.5733, 0.641, 0.5865, 0.6393, 0.5805, 0.4384, 0.5794, 0.4385, 0.5803, 0.4346, 0.583, 0.4344, 0.5784, 0.4386, 0.5725, 0.4409, 0.571, 0.4374, 0.5776, 0.4348, 0.5666, 0.4433, 0.5625, 0.447, 0.5597, 0.4443, 0.5644, 0.4399, 0.5625, 0.7024, 0.5667, 0.7034, 0.5662, 0.707, 0.5614, 0.7059, 0.5545, 0.699, 0.5585, 0.7007, 0.5566, 0.7038, 0.5519, 0.7018, 0.5708, 0.7044, 0.5751, 0.7028, 0.5762, 0.7062, 0.5709, 0.7082, 0.5852, 0.6712, 0.5828, 0.6713, 0.5837, 0.6676, 0.5877, 0.6676, 0.5804, 0.6713, 0.5745, 0.6733, 0.5733, 0.6699, 0.5798, 0.6677, 0.5686, 0.6753, 0.5643, 0.6787, 0.5619, 0.6761, 0.5668, 0.6721, 0.5696, 0.9185, 0.5743, 0.9189, 0.5744, 0.9225, 0.5689, 0.922, 0.5598, 0.9153, 0.5647, 0.9169, 0.5632, 0.9202, 0.5575, 0.9183, 0.579, 0.9193, 0.5834, 0.9163, 0.5854, 0.9193, 0.58, 0.923, 0.5707, 0.3299, 0.5635, 0.33, 0.5648, 0.3248, 0.5742, 0.3248, 0.5562, 0.33, 0.5442, 0.334, 0.5426, 0.3292, 0.5554, 0.3249, 0.5322, 0.338, 0.523, 0.3451, 0.5198, 0.3412, 0.5298, 0.3334, 0.5346, 0.8102, 0.5451, 0.8111, 0.5453, 0.8163, 0.5336, 0.8153, 0.513, 0.803, 0.5238, 0.8066, 0.5216, 0.8113, 0.5096, 0.8074, 0.5556, 0.812, 0.5659, 0.8049, 0.5687, 0.8092, 0.557, 0.8172, 0.5876, 0.6709, 0.5824, 0.6709, 0.5831, 0.6651, 0.5898, 0.6651, 0.5773, 0.671, 0.5703, 0.6734, 0.5683, 0.6679, 0.5763, 0.6651, 0.5633, 0.6759, 0.558, 0.6802, 0.5542, 0.6759, 0.5603, 0.6707, 0.5655, 0.9203, 0.5715, 0.9212, 0.5713, 0.9266, 0.5643, 0.9256, 0.5536, 0.9164, 0.5596, 0.9183, 0.5578, 0.9233, 0.5512, 0.921, 0.5775, 0.922, 0.5843, 0.9188, 0.5861, 0.924, 0.5783, 0.9277, 0.5334, 0.8272, 0.5459, 0.8281, 0.5462, 0.8328, 0.5326, 0.8318, 0.5778, 0.3256, 0.5659, 0.3247, 0.5667, 0.3203, 0.5798, 0.3214, 0.506, 0.8185, 0.5197, 0.8229, 0.5178, 0.8271, 0.5031, 0.8224, 0.554, 0.3237, 0.5393, 0.3274, 0.5382, 0.323, 0.5536, 0.3192, 0.5247, 0.331, 0.5125, 0.3392, 0.5099, 0.3355, 0.5228, 0.3269, 0.5835, 0.9338, 0.5906, 0.9329, 0.592, 0.938, 0.5836, 0.9391, 0.5981, 0.6682, 0.5915, 0.6665, 0.5932, 0.6618, 0.6011, 0.6638, 0.5674, 0.9318, 0.5755, 0.9328, 0.5742, 0.9379, 0.5649, 0.9367, 0.585, 0.6649, 0.5768, 0.6656, 0.5763, 0.6605, 0.5854, 0.6598, 0.5686, 0.6663, 0.5613, 0.6696, 0.5591, 0.665, 0.5673, 0.6613, 0.5323, 0.8416, 0.5476, 0.8421, 0.5481, 0.8469, 0.5315, 0.8464, 0.5991, 0.3288, 0.5837, 0.3259, 0.5851, 0.3211, 0.6018, 0.3244, 0.5009, 0.8321, 0.5166, 0.8369, 0.5151, 0.8414, 0.4987, 0.8364, 0.5683, 0.323, 0.5509, 0.3256, 0.5501, 0.3206, 0.5684, 0.3179, 0.4786, 0.8106, 0.4898, 0.8213, 0.4867, 0.8249, 0.4747, 0.8133, 0.5334, 0.3281, 0.5179, 0.3363, 0.5155, 0.3318, 0.5318, 0.3232, 0.5698, 0.95, 0.5786, 0.9499, 0.5791, 0.9535, 0.5694, 0.9536, 0.6064, 0.6722, 0.5979, 0.6702, 0.5991, 0.6668, 0.6084, 0.6691, 0.552, 0.9453, 0.5609, 0.9476, 0.5599, 0.9511, 0.5503, 0.9485, 0.5895, 0.6682, 0.5801, 0.6691, 0.5797, 0.6655, 0.5897, 0.6646, 0.5388, 0.9329, 0.5454, 0.9391, 0.5431, 0.9417, 0.5359, 0.935, 0.5707, 0.6701, 0.5621, 0.674, 0.5605, 0.6707, 0.5697, 0.6665, 0.6002, 0.9127, 0.5979, 0.8523, 0.6002, 0.859, 0.602, 0.9174, 0.5679, 0.668, 0.5674, 0.6239, 0.5739, 0.6255, 0.573, 0.6694, 0.5489, 0.9146, 0.5546, 0.8624, 0.5633, 0.8555, 0.5602, 0.9091, 0.62, 0.7801, 0.6189, 0.7234, 0.636, 0.7192, 0.6368, 0.7744, 0.5823, 0.7804, 0.5814, 0.7233, 0.6001, 0.7234, 0.6012, 0.7802, 0.5461, 0.7806, 0.5452, 0.7237, 0.5633, 0.7235, 0.5642, 0.7805, 0.5671, 0.9292, 0.5643, 0.9256, 0.5713, 0.9266, 0.5731, 0.9298, 0.5538, 0.9249, 0.5512, 0.921, 0.5578, 0.9233, 0.5605, 0.927, 0.5707, 0.951, 0.5888, 0.9388, 0.5887, 0.9408, 0.5757, 0.9492, 0.5611, 0.9485, 0.5638, 0.9312, 0.5763, 0.935, 0.5659, 0.9497, 0.5777, 0.4518, 0.5804, 0.4608, 0.5737, 0.4611, 0.5706, 0.4485, 0.5888, 0.6337, 0.6038, 0.6578, 0.5974, 0.6562, 0.5876, 0.6365, 0.5602, 0.6427, 0.5663, 0.6568, 0.5609, 0.6582, 0.5581, 0.6401, 0.5452, 0.7237, 0.542, 0.5117, 0.56, 0.5113, 0.5633, 0.7235, 0.5814, 0.7233, 0.578, 0.5109, 0.5963, 0.5117, 0.6001, 0.7234, 0.6189, 0.7234, 0.6147, 0.5125, 0.6329, 0.5137, 0.636, 0.7192, 0.5474, 0.9355, 0.5489, 0.9146, 0.5602, 0.9091, 0.5556, 0.9333, 0.5888, 0.9388, 0.6002, 0.9127, 0.602, 0.9174, 0.5887, 0.9408, 0.5639, 0.6862, 0.5679, 0.668, 0.573, 0.6694, 0.5671, 0.6914, 0.5812, 0.6222, 0.5865, 0.6393, 0.5733, 0.641, 0.5738, 0.6252, 0.5837, 0.6221, 0.5888, 0.6337, 0.5876, 0.6365, 0.5825, 0.6222, 0.5664, 0.6282, 0.5602, 0.6427, 0.5581, 0.6401, 0.5614, 0.6328, 0.5517, 0.9441, 0.5474, 0.9355, 0.5556, 0.9333, 0.5564, 0.9463, 0.5546, 0.8624, 0.5556, 0.6595, 0.5609, 0.6582, 0.5633, 0.8555, 0.5674, 0.6239, 0.5669, 0.4613, 0.5737, 0.4611, 0.5739, 0.6255, 0.5979, 0.8523, 0.5911, 0.6545, 0.5974, 0.6562, 0.6002, 0.859])
me_cylinder_000.materials.append(mat_mat_obj_log)
me_cylinder_000.use_remesh_preserve_volume = False
me_cylinder_000.use_remesh_preserve_attributes = False
me_cylinder_000.use_mirror_vertex_groups = False
me_cylinder_000.update()
me_cylinder_001 = bpy.data.meshes.new('Cylinder.001')
me_cylinder_001.from_pydata([(-1.944, 1.811, 0.06526), (2.323, 0.6765, -0.146), (-1.805, 2.184, -0.1532), (2.224, 0.3211, -0.1704), (-1.848, 2.068, -0.3383), (2.27, 0.5268, -0.4801), (-1.913, 1.895, -0.4621), (2.206, 0.3547, -0.5895), (-1.99, 1.69, -0.5055), (2.126, 0.1499, -0.6285), (-2.066, 1.485, -0.4621), (2.046, -0.05447, -0.5892), (-2.131, 1.312, -0.3383), (1.979, -0.2249, -0.48), (-2.032, 1.578, 0.01575), (1.934, -0.3355, -0.3226), (-2.035, 1.569, 0.06526), (1.919, -0.3732, -0.1458), (-2.175, 1.196, 0.2837), (2.065, -0.03692, -0.1345), (-2.131, 1.312, 0.4688), (1.975, -0.2266, 0.1698), (-2.066, 1.485, 0.5926), (2.041, -0.05637, 0.268), (-1.99, 1.69, 0.636), (2.122, 0.1507, 0.3028), (-1.913, 1.895, 0.5926), (2.203, 0.3582, 0.2683), (-1.848, 2.068, 0.4688), (2.269, 0.529, 0.1701), (-1.948, 1.802, 0.1148), (2.31, 0.6385, 0.02511), (0.2975, 1.547, 0.06526), (0.2797, 1.5, -0.1905), (0.2289, 1.364, -0.4072), (0.1529, 1.161, -0.5521), (0.06328, 0.9214, -0.6029), (-0.02637, 0.682, -0.5521), (-0.1024, 0.4789, -0.4072), (-0.1532, 0.3433, -0.1905), (-0.171, 0.2956, 0.06526), (-0.1532, 0.3433, 0.3206), (-0.1024, 0.4789, 0.5358), (-0.02637, 0.682, 0.6788), (0.06328, 0.9214, 0.7288), (0.1529, 1.161, 0.6788), (0.2289, 1.364, 0.5358), (0.2797, 1.5, 0.3206), (1.324, 1.163, -0.04305), (1.306, 1.115, -0.277), (1.255, 0.9796, -0.4776), (1.179, 0.7766, -0.6126), (1.09, 0.5372, -0.6602), (1.0, 0.2977, -0.6126), (0.9241, 0.09466, -0.4776), (0.8733, -0.041, -0.277), (0.8555, -0.08863, -0.04305), (0.8733, -0.041, 0.1879), (0.9241, 0.09466, 0.3811), (1.0, 0.2977, 0.5088), (1.09, 0.5372, 0.5533), (1.179, 0.7766, 0.5088), (1.255, 0.9796, 0.3811), (1.306, 1.115, 0.1879), (1.837, 0.9708, -0.1156), (1.819, 0.9232, -0.341), (1.769, 0.7875, -0.5348), (1.693, 0.5845, -0.6656), (1.603, 0.345, -0.7118), (1.513, 0.1055, -0.6656), (1.437, -0.09748, -0.5348), (1.387, -0.2331, -0.341), (1.369, -0.2808, -0.1156), (1.387, -0.2331, 0.1057), (1.437, -0.09748, 0.2897), (1.513, 0.1055, 0.4103), (1.603, 0.345, 0.4522), (1.693, 0.5845, 0.4103), (1.769, 0.7875, 0.2897), (1.819, 0.9232, 0.1057), (2.08, -0.009923, -0.1626), (2.185, 0.2178, -0.1636), (2.125, 0.0861, -0.1519), (2.218, 0.2959, -0.1763), (2.092, 0.01456, -0.1639), (2.209, 0.2719, -0.1712), (2.353, 0.7787, -0.1456), (2.337, 0.731, -0.3674), (2.287, 0.5954, -0.5586), (2.211, 0.3924, -0.6878), (2.118, 0.1529, -0.7335), (2.027, -0.0866, -0.6878), (1.951, -0.2896, -0.5586), (1.9, -0.4253, -0.3674), (1.882, -0.4729, -0.1456), (1.9, -0.4253, 0.07164), (1.951, -0.2896, 0.2512), (2.027, -0.0866, 0.3678), (2.116, 0.1529, 0.4075), (2.207, 0.3924, 0.3678), (2.283, 0.5954, 0.2512), (2.334, 0.731, 0.07164), (2.317, 0.6493, -0.1461), (2.309, 0.6389, -0.3228), (2.266, 0.5086, -0.4596), (2.205, 0.3448, -0.5636), (2.128, 0.1491, -0.6009), (2.051, -0.04604, -0.5633), (1.986, -0.2079, -0.4593), (1.944, -0.3121, -0.3108), (1.93, -0.3472, -0.1459), (1.933, -0.3358, 0.02495), (1.982, -0.2101, 0.1484), (2.045, -0.04847, 0.2418), (2.124, 0.1501, 0.2752), (2.202, 0.3493, 0.2422), (2.265, 0.5115, 0.1488), (2.305, 0.614, 0.01289), (2.286, 0.518, -0.1465), (2.303, 0.6143, -0.3111), (2.247, 0.4207, -0.3603), (2.201, 0.297, -0.439), (2.138, 0.1453, -0.4678), (2.075, -0.00544, -0.4384), (2.022, -0.1261, -0.3596), (1.989, -0.1991, -0.2539), (1.98, -0.2219, -0.1462), (1.943, -0.3124, 0.01268), (2.014, -0.1307, 0.04519), (2.065, -0.01047, 0.1155), (2.131, 0.1472, 0.1425), (2.197, 0.306, 0.1162), (2.247, 0.4275, 0.04602), (2.278, 0.4958, -0.04602), (2.278, 0.4887, -0.1466), (2.274, 0.4958, -0.2547), (2.243, 0.401, -0.3378), (2.199, 0.2864, -0.4108), (2.14, 0.1446, -0.4377), (2.08, 0.003677, -0.4102), (2.031, -0.1082, -0.337), (2.002, -0.1748, -0.2411), (1.994, -0.1948, -0.1463), (1.987, -0.1997, -0.04649), (2.023, -0.1136, 0.02193), (2.07, -0.002298, 0.08701), (2.133, 0.1465, 0.1125), (2.195, 0.2964, 0.08766), (2.242, 0.4087, 0.02273), (2.27, 0.4696, -0.05942), (2.252, 0.4018, -0.147), (2.267, 0.4692, -0.242), (2.23, 0.3421, -0.2711), (2.194, 0.2548, -0.3269), (2.145, 0.1426, -0.3482), (2.097, 0.03082, -0.3262), (2.059, -0.05474, -0.2701), (2.041, -0.1025, -0.2029), (2.035, -0.1144, -0.1465), (1.999, -0.1753, -0.0598), (2.05, -0.06256, -0.04727), (2.086, 0.02202, 0.002247), (2.139, 0.1444, 0.02333), (2.191, 0.2677, 0.002893), (2.227, 0.3531, -0.04654), (2.246, 0.3919, -0.09926), (2.244, 0.3809, -0.1471), (2.247, 0.3898, -0.204), (2.225, 0.3281, -0.2545), (2.193, 0.2472, -0.3061), (2.146, 0.1422, -0.3261), (2.101, 0.03753, -0.3055), (2.065, -0.04144, -0.2536), (2.048, -0.0838, -0.1934), (2.044, -0.09348, -0.1466), (2.035, -0.1021, -0.0994), (2.056, -0.04979, -0.06438), (2.09, 0.02797, -0.01867), (2.14, 0.1439, 0.001316), (2.19, 0.2606, -0.01804), (2.223, 0.3394, -0.06366), (2.239, 0.3731, -0.1092), (2.225, 0.3263, -0.1474), (2.24, 0.3708, -0.1946), (2.214, 0.2915, -0.2119), (2.188, 0.2276, -0.2527), (2.149, 0.141, -0.2691), (2.112, 0.05482, -0.2521), (2.083, -0.007368, -0.211), (2.07, -0.03665, -0.1691), (2.067, -0.04099, -0.1467), (2.043, -0.08362, -0.1093), (2.074, -0.01749, -0.1084), (2.101, 0.04324, -0.07257), (2.144, 0.1425, -0.05541), (2.187, 0.2424, -0.07197), (2.213, 0.3041, -0.1078), (2.222, 0.324, -0.1346), (-1.773, 2.268, -0.1905), (-1.755, 2.316, 0.06526), (-1.824, 2.132, -0.4072), (-1.9, 1.929, -0.5521), (-1.99, 1.69, -0.6029), (-2.079, 1.451, -0.5521), (-2.155, 1.247, -0.4072), (-2.206, 1.112, -0.1905), (-2.224, 1.064, 0.06526), (-2.206, 1.112, 0.321), (-2.155, 1.247, 0.5377), (-2.079, 1.451, 0.6826), (-1.99, 1.69, 0.7335), (-1.9, 1.929, 0.6826), (-1.824, 2.132, 0.5377), (-1.773, 2.268, 0.321), (-1.816, 2.154, -0.1402), (-1.79, 2.225, 0.06526), (-1.857, 2.045, -0.3143), (-1.918, 1.882, -0.4307), (-1.99, 1.69, -0.4716), (-2.062, 1.498, -0.4307), (-2.123, 1.334, -0.3143), (-2.175, 1.196, -0.1532), (-2.19, 1.155, 0.06526), (-2.164, 1.225, 0.2707), (-2.123, 1.334, 0.4449), (-2.062, 1.498, 0.5612), (-1.99, 1.69, 0.6021), (-1.918, 1.882, 0.5612), (-1.857, 2.045, 0.4449), (-1.805, 2.184, 0.2837), (-1.858, 2.041, -0.09021), (-1.801, 2.193, 0.06526), (-1.889, 1.959, -0.222), (-1.935, 1.836, -0.3101), (-1.99, 1.69, -0.341), (-2.044, 1.544, -0.3101), (-2.09, 1.421, -0.222), (-2.164, 1.225, -0.1402), (-2.178, 1.187, 0.06526), (-2.121, 1.338, 0.2207), (-2.09, 1.421, 0.3525), (-2.044, 1.544, 0.4406), (-1.99, 1.69, 0.4715), (-1.935, 1.836, 0.4406), (-1.889, 1.959, 0.3525), (-1.816, 2.154, 0.2707), (-1.87, 2.01, -0.07626), (-1.847, 2.07, 0.06526), (-1.898, 1.935, -0.1962), (-1.94, 1.823, -0.2764), (-1.99, 1.69, -0.3046), (-2.039, 1.557, -0.2764), (-2.081, 1.445, -0.1962), (-2.121, 1.338, -0.09021), (-2.132, 1.31, 0.06526), (-2.109, 1.37, 0.2068), (-2.081, 1.445, 0.3267), (-2.039, 1.557, 0.4069), (-1.99, 1.69, 0.4351), (-1.94, 1.823, 0.4069), (-1.898, 1.935, 0.3267), (-1.858, 2.041, 0.2207), (-1.905, 1.915, -0.03439), (-1.86, 2.036, 0.06526), (-1.925, 1.862, -0.1189), (-1.955, 1.783, -0.1753), (-1.99, 1.69, -0.1951), (-2.025, 1.597, -0.1753), (-2.054, 1.518, -0.1189), (-2.109, 1.37, -0.07626), (-2.119, 1.344, 0.06526), (-2.074, 1.465, 0.1649), (-2.054, 1.518, 0.2494), (-2.025, 1.597, 0.3058), (-1.99, 1.69, 0.3256), (-1.955, 1.783, 0.3058), (-1.925, 1.862, 0.2494), (-1.87, 2.01, 0.2068), (-1.914, 1.892, -0.02393), (-1.898, 1.934, 0.06526), (-1.932, 1.844, -0.09954), (-1.958, 1.774, -0.1501), (-1.99, 1.69, -0.1678), (-2.021, 1.606, -0.1501), (-2.047, 1.536, -0.09954), (-2.074, 1.465, -0.03439), (-2.081, 1.446, 0.06526), (-2.065, 1.488, 0.1544), (-2.047, 1.536, 0.2301), (-2.021, 1.606, 0.2806), (-1.99, 1.69, 0.2983), (-1.958, 1.774, 0.2806), (-1.932, 1.844, 0.2301), (-1.905, 1.915, 0.1649), (-1.948, 1.802, 0.01575), (-1.908, 1.908, 0.06526), (-1.958, 1.776, -0.02621), (-1.972, 1.736, -0.05425), (-1.99, 1.69, -0.0641), (-2.007, 1.644, -0.05425), (-2.022, 1.604, -0.02621), (-2.065, 1.488, -0.02393), (-2.071, 1.472, 0.06526), (-2.032, 1.578, 0.1148), (-2.022, 1.604, 0.1567), (-2.007, 1.644, 0.1848), (-1.99, 1.69, 0.1946), (-1.972, 1.736, 0.1848), (-1.958, 1.776, 0.1567), (-1.914, 1.892, 0.1544)], [], [(64, 86, 87, 65), (65, 87, 88, 66), (66, 88, 89, 67), (67, 89, 90, 68), (68, 90, 91, 69), (69, 91, 92, 70), (70, 92, 93, 71), (71, 93, 94, 72), (72, 94, 95, 73), (73, 95, 96, 74), (74, 96, 97, 75), (75, 97, 98, 76), (76, 98, 99, 77), (77, 99, 100, 78), (78, 100, 101, 79), (79, 101, 86, 64), (80, 192, 19, 190), (84, 193, 192, 80), (82, 194, 193, 84), (81, 195, 194, 82), (85, 196, 195, 81), (83, 197, 196, 85), (182, 197, 83), (14, 16, 303, 300), (300, 303, 304, 299), (299, 304, 305, 298), (298, 305, 306, 297), (297, 306, 307, 296), (296, 307, 308, 294), (294, 308, 30, 0), (213, 47, 32, 199), (212, 46, 47, 213), (211, 45, 46, 212), (210, 44, 45, 211), (209, 43, 44, 210), (208, 42, 43, 209), (207, 41, 42, 208), (206, 40, 41, 207), (205, 39, 40, 206), (204, 38, 39, 205), (203, 37, 38, 204), (202, 36, 37, 203), (201, 35, 36, 202), (200, 34, 35, 201), (198, 33, 34, 200), (199, 32, 33, 198), (47, 63, 48, 32), (46, 62, 63, 47), (45, 61, 62, 46), (44, 60, 61, 45), (43, 59, 60, 44), (42, 58, 59, 43), (41, 57, 58, 42), (40, 56, 57, 41), (39, 55, 56, 40), (38, 54, 55, 39), (37, 53, 54, 38), (36, 52, 53, 37), (35, 51, 52, 36), (34, 50, 51, 35), (33, 49, 50, 34), (32, 48, 49, 33), (63, 79, 64, 48), (62, 78, 79, 63), (61, 77, 78, 62), (60, 76, 77, 61), (59, 75, 76, 60), (58, 74, 75, 59), (57, 73, 74, 58), (56, 72, 73, 57), (55, 71, 72, 56), (54, 70, 71, 55), (53, 69, 70, 54), (52, 68, 69, 53), (51, 67, 68, 52), (50, 66, 67, 51), (49, 65, 66, 50), (48, 64, 65, 49), (189, 80, 190), (185, 85, 81, 186), (188, 84, 80, 189), (184, 83, 85, 185), (187, 82, 84, 188), (3, 182, 83, 184), (186, 81, 82, 187), (1, 103, 87, 86), (103, 5, 88, 87), (5, 7, 89, 88), (7, 9, 90, 89), (9, 11, 91, 90), (11, 13, 92, 91), (13, 15, 93, 92), (15, 17, 94, 93), (17, 111, 95, 94), (111, 21, 96, 95), (21, 23, 97, 96), (23, 25, 98, 97), (25, 27, 99, 98), (27, 29, 100, 99), (29, 31, 101, 100), (31, 1, 86, 101), (102, 119, 103, 1), (119, 104, 5, 103), (104, 105, 7, 5), (105, 106, 9, 7), (106, 107, 11, 9), (107, 108, 13, 11), (108, 109, 15, 13), (109, 110, 17, 15), (110, 127, 111, 17), (127, 112, 21, 111), (112, 113, 23, 21), (113, 114, 25, 23), (114, 115, 27, 25), (115, 116, 29, 27), (116, 117, 31, 29), (117, 102, 1, 31), (118, 135, 119, 102), (135, 120, 104, 119), (120, 121, 105, 104), (121, 122, 106, 105), (122, 123, 107, 106), (123, 124, 108, 107), (124, 125, 109, 108), (125, 126, 110, 109), (126, 143, 127, 110), (143, 128, 112, 127), (128, 129, 113, 112), (129, 130, 114, 113), (130, 131, 115, 114), (131, 132, 116, 115), (132, 133, 117, 116), (133, 118, 102, 117), (134, 151, 135, 118), (151, 136, 120, 135), (136, 137, 121, 120), (137, 138, 122, 121), (138, 139, 123, 122), (139, 140, 124, 123), (140, 141, 125, 124), (141, 142, 126, 125), (142, 159, 143, 126), (159, 144, 128, 143), (144, 145, 129, 128), (145, 146, 130, 129), (146, 147, 131, 130), (147, 148, 132, 131), (148, 149, 133, 132), (149, 134, 118, 133), (150, 167, 151, 134), (167, 152, 136, 151), (152, 153, 137, 136), (153, 154, 138, 137), (154, 155, 139, 138), (155, 156, 140, 139), (156, 157, 141, 140), (157, 158, 142, 141), (158, 175, 159, 142), (175, 160, 144, 159), (160, 161, 145, 144), (161, 162, 146, 145), (162, 163, 147, 146), (163, 164, 148, 147), (164, 165, 149, 148), (165, 150, 134, 149), (166, 183, 167, 150), (183, 168, 152, 167), (168, 169, 153, 152), (169, 170, 154, 153), (170, 171, 155, 154), (171, 172, 156, 155), (172, 173, 157, 156), (173, 174, 158, 157), (174, 191, 175, 158), (191, 176, 160, 175), (176, 177, 161, 160), (177, 178, 162, 161), (178, 179, 163, 162), (179, 180, 164, 163), (180, 181, 165, 164), (181, 166, 150, 165), (182, 3, 183, 166), (3, 184, 168, 183), (184, 185, 169, 168), (185, 186, 170, 169), (186, 187, 171, 170), (187, 188, 172, 171), (188, 189, 173, 172), (189, 190, 174, 173), (190, 19, 191, 174), (19, 192, 176, 191), (192, 193, 177, 176), (193, 194, 178, 177), (194, 195, 179, 178), (195, 196, 180, 179), (196, 197, 181, 180), (197, 182, 166, 181), (2, 215, 199, 198), (4, 2, 198, 200), (6, 4, 200, 201), (8, 6, 201, 202), (10, 8, 202, 203), (12, 10, 203, 204), (221, 12, 204, 205), (222, 221, 205, 206), (18, 222, 206, 207), (20, 18, 207, 208), (22, 20, 208, 209), (24, 22, 209, 210), (26, 24, 210, 211), (28, 26, 211, 212), (229, 28, 212, 213), (215, 229, 213, 199), (214, 231, 215, 2), (216, 214, 2, 4), (217, 216, 4, 6), (218, 217, 6, 8), (219, 218, 8, 10), (220, 219, 10, 12), (237, 220, 12, 221), (238, 237, 221, 222), (223, 238, 222, 18), (224, 223, 18, 20), (225, 224, 20, 22), (226, 225, 22, 24), (227, 226, 24, 26), (228, 227, 26, 28), (245, 228, 28, 229), (231, 245, 229, 215), (230, 247, 231, 214), (232, 230, 214, 216), (233, 232, 216, 217), (234, 233, 217, 218), (235, 234, 218, 219), (236, 235, 219, 220), (253, 236, 220, 237), (254, 253, 237, 238), (239, 254, 238, 223), (240, 239, 223, 224), (241, 240, 224, 225), (242, 241, 225, 226), (243, 242, 226, 227), (244, 243, 227, 228), (261, 244, 228, 245), (247, 261, 245, 231), (246, 263, 247, 230), (248, 246, 230, 232), (249, 248, 232, 233), (250, 249, 233, 234), (251, 250, 234, 235), (252, 251, 235, 236), (269, 252, 236, 253), (270, 269, 253, 254), (255, 270, 254, 239), (256, 255, 239, 240), (257, 256, 240, 241), (258, 257, 241, 242), (259, 258, 242, 243), (260, 259, 243, 244), (277, 260, 244, 261), (263, 277, 261, 247), (262, 279, 263, 246), (264, 262, 246, 248), (265, 264, 248, 249), (266, 265, 249, 250), (267, 266, 250, 251), (268, 267, 251, 252), (285, 268, 252, 269), (286, 285, 269, 270), (271, 286, 270, 255), (272, 271, 255, 256), (273, 272, 256, 257), (274, 273, 257, 258), (275, 274, 258, 259), (276, 275, 259, 260), (293, 276, 260, 277), (279, 293, 277, 263), (278, 295, 279, 262), (280, 278, 262, 264), (281, 280, 264, 265), (282, 281, 265, 266), (283, 282, 266, 267), (284, 283, 267, 268), (301, 284, 268, 285), (302, 301, 285, 286), (287, 302, 286, 271), (288, 287, 271, 272), (289, 288, 272, 273), (290, 289, 273, 274), (291, 290, 274, 275), (292, 291, 275, 276), (309, 292, 276, 293), (295, 309, 293, 279), (294, 0, 295, 278), (296, 294, 278, 280), (297, 296, 280, 281), (298, 297, 281, 282), (299, 298, 282, 283), (300, 299, 283, 284), (14, 300, 284, 301), (16, 14, 301, 302), (303, 16, 302, 287), (304, 303, 287, 288), (305, 304, 288, 289), (306, 305, 289, 290), (307, 306, 290, 291), (308, 307, 291, 292), (30, 308, 292, 309), (0, 30, 309, 295)])
me_cylinder_001.polygons.foreach_set('use_smooth', [True] * 309)
_uv = me_cylinder_001.uv_layers.new(name='UVMap')
_uv.uv.foreach_set('vector', [0.6465, 0.5489, 0.645, 0.5182, 0.6613, 0.5171, 0.663, 0.5476, 0.663, 0.5476, 0.6613, 0.5171, 0.6785, 0.516, 0.6802, 0.5465, 0.6802, 0.5465, 0.6785, 0.516, 0.6967, 0.5152, 0.6982, 0.5457, 0.6982, 0.5457, 0.6967, 0.5152, 0.7154, 0.5148, 0.7168, 0.5452, 0.4353, 0.5451, 0.4367, 0.5148, 0.4553, 0.5155, 0.4539, 0.5457, 0.4539, 0.5457, 0.4553, 0.5155, 0.4734, 0.5163, 0.4718, 0.5465, 0.4718, 0.5465, 0.4734, 0.5163, 0.4907, 0.5173, 0.489, 0.5476, 0.489, 0.5476, 0.4907, 0.5173, 0.507, 0.5184, 0.5055, 0.5489, 0.5055, 0.5489, 0.507, 0.5184, 0.523, 0.5195, 0.5219, 0.5502, 0.5219, 0.5502, 0.523, 0.5195, 0.5396, 0.5205, 0.5388, 0.5512, 0.5388, 0.5512, 0.5396, 0.5205, 0.5574, 0.5211, 0.557, 0.552, 0.557, 0.552, 0.5574, 0.5211, 0.576, 0.5214, 0.576, 0.5522, 0.576, 0.5522, 0.576, 0.5214, 0.5947, 0.5211, 0.595, 0.552, 0.595, 0.552, 0.5947, 0.5211, 0.6124, 0.5204, 0.6132, 0.5512, 0.6132, 0.5512, 0.6124, 0.5204, 0.629, 0.5194, 0.6302, 0.5501, 0.6302, 0.5501, 0.629, 0.5194, 0.645, 0.5182, 0.6465, 0.5489, 0.558, 0.5187, 0.5545, 0.5292, 0.5511, 0.5234, 0.5509, 0.5208, 0.5635, 0.5192, 0.5666, 0.5382, 0.5545, 0.5292, 0.558, 0.5187, 0.5787, 0.524, 0.5875, 0.5449, 0.5666, 0.5382, 0.5635, 0.5192, 0.6077, 0.526, 0.6096, 0.5449, 0.5875, 0.5449, 0.5787, 0.524, 0.6196, 0.5263, 0.624, 0.5398, 0.6096, 0.5449, 0.6077, 0.526, 0.6248, 0.526, 0.6291, 0.5352, 0.624, 0.5398, 0.6196, 0.5263, 0.6301, 0.5327, 0.6291, 0.5352, 0.6248, 0.526, 0.666, 0.6058, 0.6812, 0.6426, 0.6812, 0.6824, 0.6378, 0.5776, 0.6378, 0.5776, 0.6812, 0.6824, 0.666, 0.7192, 0.6011, 0.5624, 0.6011, 0.5624, 0.666, 0.7192, 0.6378, 0.7473, 0.5612, 0.5624, 0.5612, 0.5624, 0.6378, 0.7473, 0.6011, 0.7626, 0.5245, 0.5776, 0.5245, 0.5776, 0.6011, 0.7626, 0.5612, 0.7626, 0.4963, 0.6058, 0.4963, 0.6058, 0.5612, 0.7626, 0.5245, 0.7473, 0.4811, 0.6426, 0.4811, 0.6426, 0.5245, 0.7473, 0.4963, 0.7192, 0.4811, 0.6824, 0.6313, 0.7569, 0.6283, 0.6398, 0.6461, 0.6389, 0.6497, 0.7566, 0.6129, 0.7571, 0.6108, 0.6406, 0.6283, 0.6398, 0.6313, 0.7569, 0.5945, 0.7572, 0.5934, 0.6412, 0.6108, 0.6406, 0.6129, 0.7571, 0.5761, 0.7572, 0.5761, 0.6415, 0.5934, 0.6412, 0.5945, 0.7572, 0.5577, 0.7572, 0.5587, 0.6412, 0.5761, 0.6415, 0.5761, 0.7572, 0.5393, 0.7571, 0.5414, 0.6406, 0.5587, 0.6412, 0.5577, 0.7572, 0.5209, 0.7569, 0.5238, 0.6398, 0.5414, 0.6406, 0.5393, 0.7571, 0.5025, 0.7566, 0.506, 0.6389, 0.5238, 0.6398, 0.5209, 0.7569, 0.4842, 0.7563, 0.4879, 0.638, 0.506, 0.6389, 0.5025, 0.7566, 0.4659, 0.756, 0.4697, 0.6372, 0.4879, 0.638, 0.4842, 0.7563, 0.4476, 0.7556, 0.4512, 0.6366, 0.4697, 0.6372, 0.4659, 0.756, 0.4292, 0.7553, 0.4328, 0.6361, 0.4512, 0.6366, 0.4476, 0.7556, 0.7047, 0.7556, 0.7008, 0.6365, 0.7193, 0.6361, 0.723, 0.7553, 0.6863, 0.756, 0.6824, 0.6372, 0.7008, 0.6365, 0.7047, 0.7556, 0.668, 0.7563, 0.6641, 0.6379, 0.6824, 0.6372, 0.6863, 0.756, 0.6497, 0.7566, 0.6461, 0.6389, 0.6641, 0.6379, 0.668, 0.7563, 0.6283, 0.6398, 0.6291, 0.5808, 0.6458, 0.5794, 0.6461, 0.6389, 0.6108, 0.6406, 0.6121, 0.582, 0.6291, 0.5808, 0.6283, 0.6398, 0.5934, 0.6412, 0.5944, 0.5829, 0.6121, 0.582, 0.6108, 0.6406, 0.5761, 0.6415, 0.576, 0.5832, 0.5944, 0.5829, 0.5934, 0.6412, 0.5587, 0.6412, 0.5577, 0.5829, 0.576, 0.5832, 0.5761, 0.6415, 0.5414, 0.6406, 0.54, 0.582, 0.5577, 0.5829, 0.5587, 0.6412, 0.5238, 0.6398, 0.523, 0.5808, 0.54, 0.582, 0.5414, 0.6406, 0.506, 0.6389, 0.5063, 0.5794, 0.523, 0.5808, 0.5238, 0.6398, 0.4879, 0.638, 0.4893, 0.578, 0.5063, 0.5794, 0.506, 0.6389, 0.4697, 0.6372, 0.4717, 0.5769, 0.4893, 0.578, 0.4879, 0.638, 0.4512, 0.6366, 0.4534, 0.5761, 0.4717, 0.5769, 0.4697, 0.6372, 0.4328, 0.6361, 0.4347, 0.5756, 0.4534, 0.5761, 0.4512, 0.6366, 0.7008, 0.6365, 0.6986, 0.5761, 0.7173, 0.5756, 0.7193, 0.6361, 0.6824, 0.6372, 0.6804, 0.5769, 0.6986, 0.5761, 0.7008, 0.6365, 0.6641, 0.6379, 0.6627, 0.578, 0.6804, 0.5769, 0.6824, 0.6372, 0.6461, 0.6389, 0.6458, 0.5794, 0.6627, 0.578, 0.6641, 0.6379, 0.6291, 0.5808, 0.6302, 0.5501, 0.6465, 0.5489, 0.6458, 0.5794, 0.6121, 0.582, 0.6132, 0.5512, 0.6302, 0.5501, 0.6291, 0.5808, 0.5944, 0.5829, 0.595, 0.552, 0.6132, 0.5512, 0.6121, 0.582, 0.576, 0.5832, 0.576, 0.5522, 0.595, 0.552, 0.5944, 0.5829, 0.5577, 0.5829, 0.557, 0.552, 0.576, 0.5522, 0.576, 0.5832, 0.54, 0.582, 0.5388, 0.5512, 0.557, 0.552, 0.5577, 0.5829, 0.523, 0.5808, 0.5219, 0.5502, 0.5388, 0.5512, 0.54, 0.582, 0.5063, 0.5794, 0.5055, 0.5489, 0.5219, 0.5502, 0.523, 0.5808, 0.4893, 0.578, 0.489, 0.5476, 0.5055, 0.5489, 0.5063, 0.5794, 0.4717, 0.5769, 0.4718, 0.5465, 0.489, 0.5476, 0.4893, 0.578, 0.4534, 0.5761, 0.4539, 0.5457, 0.4718, 0.5465, 0.4717, 0.5769, 0.4347, 0.5756, 0.4353, 0.5451, 0.4539, 0.5457, 0.4534, 0.5761, 0.6986, 0.5761, 0.6982, 0.5457, 0.7168, 0.5452, 0.7173, 0.5756, 0.6804, 0.5769, 0.6802, 0.5465, 0.6982, 0.5457, 0.6986, 0.5761, 0.6627, 0.578, 0.663, 0.5476, 0.6802, 0.5465, 0.6804, 0.5769, 0.6458, 0.5794, 0.6465, 0.5489, 0.663, 0.5476, 0.6627, 0.578, 0.5526, 0.5165, 0.558, 0.5187, 0.5509, 0.5208, 0.6124, 0.5087, 0.6196, 0.5263, 0.6077, 0.526, 0.5941, 0.5025, 0.5602, 0.5092, 0.5635, 0.5192, 0.558, 0.5187, 0.5526, 0.5165, 0.6248, 0.5188, 0.6248, 0.526, 0.6196, 0.5263, 0.6124, 0.5087, 0.575, 0.5031, 0.5787, 0.524, 0.5635, 0.5192, 0.5602, 0.5092, 0.6297, 0.528, 0.6301, 0.5327, 0.6248, 0.526, 0.6248, 0.5188, 0.5941, 0.5025, 0.6077, 0.526, 0.5787, 0.524, 0.575, 0.5031, 0.6553, 0.7672, 0.6532, 0.7404, 0.6683, 0.7359, 0.6709, 0.7696, 0.6532, 0.7404, 0.6392, 0.7148, 0.6512, 0.7048, 0.6683, 0.7359, 0.6392, 0.7148, 0.6146, 0.6948, 0.6221, 0.6811, 0.6512, 0.7048, 0.6146, 0.6948, 0.5832, 0.6844, 0.5854, 0.6689, 0.6221, 0.6811, 0.5832, 0.6844, 0.5501, 0.6854, 0.5468, 0.6701, 0.5854, 0.6689, 0.5501, 0.6854, 0.5209, 0.6975, 0.5123, 0.6844, 0.5468, 0.6701, 0.5209, 0.6975, 0.5, 0.718, 0.4869, 0.7094, 0.5123, 0.6844, 0.5, 0.718, 0.4903, 0.7431, 0.4747, 0.7408, 0.4869, 0.7094, 0.4903, 0.7431, 0.4925, 0.769, 0.4775, 0.7738, 0.4747, 0.7408, 0.4925, 0.769, 0.5065, 0.7927, 0.4948, 0.8032, 0.4775, 0.7738, 0.5065, 0.7927, 0.5312, 0.8111, 0.5241, 0.825, 0.4948, 0.8032, 0.5312, 0.8111, 0.5631, 0.821, 0.5608, 0.8364, 0.5241, 0.825, 0.5631, 0.821, 0.5965, 0.8207, 0.5992, 0.836, 0.5608, 0.8364, 0.5965, 0.8207, 0.6255, 0.8102, 0.6336, 0.8236, 0.5992, 0.836, 0.6255, 0.8102, 0.6457, 0.7915, 0.6587, 0.8004, 0.6336, 0.8236, 0.6457, 0.7915, 0.6553, 0.7672, 0.6709, 0.7696, 0.6587, 0.8004, 0.6432, 0.6136, 0.6642, 0.587, 0.6692, 0.5894, 0.6467, 0.6179, 0.6642, 0.587, 0.6732, 0.5508, 0.6788, 0.5511, 0.6692, 0.5894, 0.6732, 0.5508, 0.6675, 0.5105, 0.6727, 0.5088, 0.6788, 0.5511, 0.6675, 0.5105, 0.6468, 0.473, 0.6511, 0.4695, 0.6727, 0.5088, 0.6468, 0.473, 0.6145, 0.445, 0.6174, 0.4403, 0.6511, 0.4695, 0.6145, 0.445, 0.5764, 0.431, 0.5773, 0.4255, 0.6174, 0.4403, 0.5764, 0.431, 0.5391, 0.4321, 0.5377, 0.4267, 0.5773, 0.4255, 0.5391, 0.4321, 0.5086, 0.447, 0.5051, 0.4427, 0.5377, 0.4267, 0.5086, 0.447, 0.4886, 0.4728, 0.4835, 0.4704, 0.5051, 0.4427, 0.4886, 0.4728, 0.4812, 0.5069, 0.4757, 0.5068, 0.4835, 0.4704, 0.4812, 0.5069, 0.4885, 0.5457, 0.4833, 0.5477, 0.4757, 0.5068, 0.4885, 0.5457, 0.5102, 0.5832, 0.5059, 0.5867, 0.4833, 0.5477, 0.5102, 0.5832, 0.5423, 0.6124, 0.5393, 0.617, 0.5059, 0.5867, 0.5423, 0.6124, 0.5788, 0.6278, 0.5777, 0.6332, 0.5393, 0.617, 0.5788, 0.6278, 0.6138, 0.6278, 0.615, 0.6332, 0.5777, 0.6332, 0.6138, 0.6278, 0.6432, 0.6136, 0.6467, 0.6179, 0.615, 0.6332, 0.6404, 0.7508, 0.6327, 0.7362, 0.6481, 0.7235, 0.6597, 0.7458, 0.6327, 0.7362, 0.6173, 0.7241, 0.6264, 0.7064, 0.6481, 0.7235, 0.6173, 0.7241, 0.5954, 0.7177, 0.5974, 0.698, 0.6264, 0.7064, 0.5954, 0.7177, 0.5708, 0.7197, 0.5658, 0.7006, 0.5974, 0.698, 0.5708, 0.7197, 0.5485, 0.73, 0.5371, 0.7138, 0.5658, 0.7006, 0.5485, 0.73, 0.5325, 0.7463, 0.516, 0.7353, 0.5371, 0.7138, 0.5325, 0.7463, 0.525, 0.7644, 0.5054, 0.7608, 0.516, 0.7353, 0.525, 0.7644, 0.5255, 0.7808, 0.5061, 0.7859, 0.5054, 0.7608, 0.5255, 0.7808, 0.5326, 0.7942, 0.5174, 0.8073, 0.5061, 0.7859, 0.5326, 0.7942, 0.5466, 0.8046, 0.5382, 0.8226, 0.5174, 0.8073, 0.5466, 0.8046, 0.568, 0.8098, 0.5666, 0.8296, 0.5382, 0.8226, 0.568, 0.8098, 0.5936, 0.8073, 0.5985, 0.8264, 0.5666, 0.8296, 0.5936, 0.8073, 0.6172, 0.7971, 0.628, 0.8136, 0.5985, 0.8264, 0.6172, 0.7971, 0.6334, 0.7821, 0.6496, 0.7937, 0.628, 0.8136, 0.6334, 0.7821, 0.6407, 0.7661, 0.6603, 0.77, 0.6496, 0.7937, 0.6407, 0.7661, 0.6404, 0.7508, 0.6597, 0.7458, 0.6603, 0.77, 0.6536, 0.5755, 0.6586, 0.5566, 0.6647, 0.5569, 0.6589, 0.5784, 0.6586, 0.5566, 0.6549, 0.5328, 0.6606, 0.5307, 0.6647, 0.5569, 0.6549, 0.5328, 0.6401, 0.5084, 0.6446, 0.5044, 0.6606, 0.5307, 0.6401, 0.5084, 0.6155, 0.4891, 0.6183, 0.4838, 0.6446, 0.5044, 0.6155, 0.4891, 0.5859, 0.4796, 0.5867, 0.4736, 0.6183, 0.4838, 0.5859, 0.4796, 0.5574, 0.481, 0.556, 0.4751, 0.5867, 0.4736, 0.5574, 0.481, 0.5355, 0.4911, 0.5318, 0.4862, 0.556, 0.4751, 0.5355, 0.4911, 0.5227, 0.5057, 0.5173, 0.5029, 0.5318, 0.4862, 0.5227, 0.5057, 0.5181, 0.5229, 0.512, 0.5227, 0.5173, 0.5029, 0.5181, 0.5229, 0.5221, 0.5436, 0.5164, 0.5459, 0.512, 0.5227, 0.5221, 0.5436, 0.5373, 0.5665, 0.5329, 0.5707, 0.5164, 0.5459, 0.5373, 0.5665, 0.5635, 0.5863, 0.5606, 0.5916, 0.5329, 0.5707, 0.5635, 0.5863, 0.5945, 0.5972, 0.5935, 0.6031, 0.5606, 0.5916, 0.5945, 0.5972, 0.6221, 0.5972, 0.6233, 0.6031, 0.5935, 0.6031, 0.6221, 0.5972, 0.6417, 0.589, 0.6453, 0.5939, 0.6233, 0.6031, 0.6417, 0.589, 0.6536, 0.5755, 0.6589, 0.5784, 0.6453, 0.5939, 0.6254, 0.7557, 0.6216, 0.748, 0.6321, 0.7397, 0.6385, 0.7527, 0.6216, 0.748, 0.612, 0.7401, 0.6183, 0.7283, 0.6321, 0.7397, 0.612, 0.7401, 0.5965, 0.7352, 0.5981, 0.722, 0.6183, 0.7283, 0.5965, 0.7352, 0.5781, 0.7363, 0.575, 0.7234, 0.5981, 0.722, 0.5781, 0.7363, 0.5613, 0.7437, 0.5539, 0.7326, 0.575, 0.7234, 0.5613, 0.7437, 0.5497, 0.755, 0.5387, 0.7473, 0.5539, 0.7326, 0.5497, 0.755, 0.5446, 0.7664, 0.5315, 0.7637, 0.5387, 0.7473, 0.5446, 0.7664, 0.5447, 0.775, 0.5316, 0.7782, 0.5315, 0.7637, 0.5447, 0.775, 0.5479, 0.7814, 0.5376, 0.79, 0.5316, 0.7782, 0.5479, 0.7814, 0.5558, 0.7875, 0.5499, 0.7995, 0.5376, 0.79, 0.5558, 0.7875, 0.5708, 0.7915, 0.5696, 0.8047, 0.5499, 0.7995, 0.5708, 0.7915, 0.5907, 0.7899, 0.5938, 0.8028, 0.5696, 0.8047, 0.5907, 0.7899, 0.6093, 0.7824, 0.6163, 0.7937, 0.5938, 0.8028, 0.6093, 0.7824, 0.621, 0.7721, 0.6316, 0.7802, 0.6163, 0.7937, 0.621, 0.7721, 0.6254, 0.763, 0.6385, 0.766, 0.6316, 0.7802, 0.6254, 0.763, 0.6254, 0.7557, 0.6385, 0.7527, 0.6385, 0.766, 0.639, 0.5251, 0.6346, 0.5163, 0.6381, 0.5136, 0.6433, 0.5241, 0.6346, 0.5163, 0.6231, 0.5068, 0.6252, 0.5029, 0.6381, 0.5136, 0.6231, 0.5068, 0.6037, 0.5008, 0.6042, 0.4964, 0.6252, 0.5029, 0.6037, 0.5008, 0.5804, 0.5022, 0.5794, 0.4979, 0.6042, 0.4964, 0.5804, 0.5022, 0.5592, 0.5115, 0.5567, 0.5079, 0.5794, 0.4979, 0.5592, 0.5115, 0.5447, 0.5257, 0.541, 0.5231, 0.5567, 0.5079, 0.5447, 0.5257, 0.5386, 0.5395, 0.5342, 0.5386, 0.541, 0.5231, 0.5386, 0.5395, 0.5386, 0.5492, 0.5343, 0.5502, 0.5342, 0.5386, 0.5386, 0.5492, 0.5421, 0.556, 0.5387, 0.5589, 0.5343, 0.5502, 0.5421, 0.556, 0.5513, 0.5631, 0.5493, 0.5671, 0.5387, 0.5589, 0.5513, 0.5631, 0.57, 0.568, 0.5696, 0.5725, 0.5493, 0.5671, 0.57, 0.568, 0.5955, 0.566, 0.5965, 0.5703, 0.5696, 0.5725, 0.5955, 0.566, 0.6193, 0.5564, 0.6216, 0.5601, 0.5965, 0.5703, 0.6193, 0.5564, 0.6338, 0.5435, 0.6374, 0.5462, 0.6216, 0.5601, 0.6338, 0.5435, 0.639, 0.5329, 0.6433, 0.5339, 0.6374, 0.5462, 0.639, 0.5329, 0.639, 0.5251, 0.6433, 0.5241, 0.6433, 0.5339, 0.6147, 0.7698, 0.6144, 0.7663, 0.6226, 0.7639, 0.6231, 0.7711, 0.6144, 0.7663, 0.6107, 0.7595, 0.6173, 0.7541, 0.6226, 0.7639, 0.6107, 0.7595, 0.6016, 0.752, 0.6057, 0.7446, 0.6173, 0.7541, 0.6016, 0.752, 0.5881, 0.7475, 0.5893, 0.7391, 0.6057, 0.7446, 0.5881, 0.7475, 0.5739, 0.7479, 0.5721, 0.7396, 0.5893, 0.7391, 0.5739, 0.7479, 0.5629, 0.7524, 0.5583, 0.7452, 0.5721, 0.7396, 0.5629, 0.7524, 0.5573, 0.7578, 0.5502, 0.753, 0.5583, 0.7452, 0.5573, 0.7578, 0.556, 0.7609, 0.5475, 0.7597, 0.5502, 0.753, 0.556, 0.7609, 0.5562, 0.7628, 0.548, 0.7655, 0.5475, 0.7597, 0.5562, 0.7628, 0.5587, 0.7671, 0.5524, 0.7728, 0.548, 0.7655, 0.5587, 0.7671, 0.5677, 0.7739, 0.5638, 0.7814, 0.5524, 0.7728, 0.5677, 0.7739, 0.5832, 0.7788, 0.5819, 0.7871, 0.5638, 0.7814, 0.5832, 0.7788, 0.5995, 0.7788, 0.6009, 0.7871, 0.5819, 0.7871, 0.5995, 0.7788, 0.6101, 0.775, 0.6144, 0.7823, 0.6009, 0.7871, 0.6101, 0.775, 0.6139, 0.7716, 0.6209, 0.7765, 0.6144, 0.7823, 0.6139, 0.7716, 0.6147, 0.7698, 0.6231, 0.7711, 0.6209, 0.7765, 0.502, 0.8841, 0.502, 0.9108, 0.4905, 0.9131, 0.4905, 0.8818, 0.5122, 0.8595, 0.502, 0.8841, 0.4905, 0.8818, 0.5025, 0.853, 0.5311, 0.8406, 0.5122, 0.8595, 0.5025, 0.853, 0.5246, 0.8309, 0.5557, 0.8304, 0.5311, 0.8406, 0.5246, 0.8309, 0.5534, 0.8189, 0.5824, 0.8304, 0.5557, 0.8304, 0.5534, 0.8189, 0.5847, 0.8189, 0.6071, 0.8406, 0.5824, 0.8304, 0.5847, 0.8189, 0.6135, 0.8309, 0.6259, 0.8595, 0.6071, 0.8406, 0.6135, 0.8309, 0.6356, 0.853, 0.6361, 0.8841, 0.6259, 0.8595, 0.6356, 0.853, 0.6476, 0.8818, 0.6361, 0.9108, 0.6361, 0.8841, 0.6476, 0.8818, 0.6476, 0.9131, 0.6259, 0.9355, 0.6361, 0.9108, 0.6476, 0.9131, 0.6356, 0.9419, 0.6071, 0.9543, 0.6259, 0.9355, 0.6356, 0.9419, 0.6135, 0.964, 0.5824, 0.9645, 0.6071, 0.9543, 0.6135, 0.964, 0.5847, 0.976, 0.5557, 0.9645, 0.5824, 0.9645, 0.5847, 0.976, 0.5534, 0.976, 0.5311, 0.9543, 0.5557, 0.9645, 0.5534, 0.976, 0.5246, 0.964, 0.5122, 0.9355, 0.5311, 0.9543, 0.5246, 0.964, 0.5025, 0.9419, 0.502, 0.9108, 0.5122, 0.9355, 0.5025, 0.9419, 0.4905, 0.9131, 0.4844, 0.6671, 0.4844, 0.7037, 0.4786, 0.7049, 0.4786, 0.6659, 0.4984, 0.6333, 0.4844, 0.6671, 0.4786, 0.6659, 0.4935, 0.63, 0.5243, 0.6074, 0.4984, 0.6333, 0.4935, 0.63, 0.521, 0.6024, 0.5581, 0.5934, 0.5243, 0.6074, 0.521, 0.6024, 0.557, 0.5875, 0.5948, 0.5934, 0.5581, 0.5934, 0.557, 0.5875, 0.5959, 0.5875, 0.6286, 0.6074, 0.5948, 0.5934, 0.5959, 0.5875, 0.6319, 0.6024, 0.6545, 0.6333, 0.6286, 0.6074, 0.6319, 0.6024, 0.6594, 0.63, 0.6685, 0.6671, 0.6545, 0.6333, 0.6594, 0.63, 0.6743, 0.6659, 0.6685, 0.7037, 0.6685, 0.6671, 0.6743, 0.6659, 0.6743, 0.7049, 0.6545, 0.7375, 0.6685, 0.7037, 0.6743, 0.7049, 0.6594, 0.7408, 0.6286, 0.7634, 0.6545, 0.7375, 0.6594, 0.7408, 0.6319, 0.7684, 0.5948, 0.7775, 0.6286, 0.7634, 0.6319, 0.7684, 0.5959, 0.7833, 0.5581, 0.7775, 0.5948, 0.7775, 0.5959, 0.7833, 0.557, 0.7833, 0.5243, 0.7634, 0.5581, 0.7775, 0.557, 0.7833, 0.521, 0.7684, 0.4984, 0.7375, 0.5243, 0.7634, 0.521, 0.7684, 0.4935, 0.7408, 0.4844, 0.7037, 0.4984, 0.7375, 0.4935, 0.7408, 0.4786, 0.7049, 0.519, 0.8949, 0.519, 0.9139, 0.5037, 0.917, 0.5037, 0.8919, 0.5263, 0.8774, 0.519, 0.8949, 0.5037, 0.8919, 0.5133, 0.8687, 0.5397, 0.8639, 0.5263, 0.8774, 0.5133, 0.8687, 0.531, 0.8509, 0.5573, 0.8567, 0.5397, 0.8639, 0.531, 0.8509, 0.5542, 0.8413, 0.5763, 0.8567, 0.5573, 0.8567, 0.5542, 0.8413, 0.5793, 0.8413, 0.5938, 0.8639, 0.5763, 0.8567, 0.5793, 0.8413, 0.6025, 0.8509, 0.6072, 0.8774, 0.5938, 0.8639, 0.6025, 0.8509, 0.6202, 0.8687, 0.6145, 0.8949, 0.6072, 0.8774, 0.6202, 0.8687, 0.6298, 0.8919, 0.6145, 0.9139, 0.6145, 0.8949, 0.6298, 0.8919, 0.6298, 0.917, 0.6072, 0.9315, 0.6145, 0.9139, 0.6298, 0.917, 0.6202, 0.9401, 0.5938, 0.9449, 0.6072, 0.9315, 0.6202, 0.9401, 0.6025, 0.9579, 0.5763, 0.9521, 0.5938, 0.9449, 0.6025, 0.9579, 0.5793, 0.9675, 0.5573, 0.9521, 0.5763, 0.9521, 0.5793, 0.9675, 0.5542, 0.9675, 0.5397, 0.9449, 0.5573, 0.9521, 0.5542, 0.9675, 0.531, 0.9579, 0.5263, 0.9315, 0.5397, 0.9449, 0.531, 0.9579, 0.5133, 0.9401, 0.519, 0.9139, 0.5263, 0.9315, 0.5133, 0.9401, 0.5037, 0.917, 0.5041, 0.6395, 0.4915, 0.6698, 0.4834, 0.6682, 0.4972, 0.6349, 0.5273, 0.6163, 0.5041, 0.6395, 0.4972, 0.6349, 0.5227, 0.6094, 0.5575, 0.6038, 0.5273, 0.6163, 0.5227, 0.6094, 0.5559, 0.5957, 0.5903, 0.6038, 0.5575, 0.6038, 0.5559, 0.5957, 0.5919, 0.5957, 0.6206, 0.6163, 0.5903, 0.6038, 0.5919, 0.5957, 0.6252, 0.6094, 0.6437, 0.6395, 0.6206, 0.6163, 0.6252, 0.6094, 0.6506, 0.6349, 0.6563, 0.6698, 0.6437, 0.6395, 0.6506, 0.6349, 0.6644, 0.6682, 0.6563, 0.7025, 0.6563, 0.6698, 0.6644, 0.6682, 0.6644, 0.7042, 0.6437, 0.7328, 0.6563, 0.7025, 0.6644, 0.7042, 0.6506, 0.7374, 0.6206, 0.756, 0.6437, 0.7328, 0.6506, 0.7374, 0.6252, 0.7629, 0.5903, 0.7685, 0.6206, 0.756, 0.6252, 0.7629, 0.5919, 0.7766, 0.5575, 0.7685, 0.5903, 0.7685, 0.5919, 0.7766, 0.5559, 0.7766, 0.5273, 0.756, 0.5575, 0.7685, 0.5559, 0.7766, 0.5227, 0.7629, 0.5041, 0.7328, 0.5273, 0.756, 0.5227, 0.7629, 0.4972, 0.7374, 0.4915, 0.7025, 0.5041, 0.7328, 0.4972, 0.7374, 0.4834, 0.7042, 0.4915, 0.6698, 0.4915, 0.7025, 0.4834, 0.7042, 0.4834, 0.6682, 0.5172, 0.8884, 0.5172, 0.9069, 0.4977, 0.9108, 0.4977, 0.8845, 0.5243, 0.8714, 0.5172, 0.8884, 0.4977, 0.8845, 0.5077, 0.8603, 0.5373, 0.8583, 0.5243, 0.8714, 0.5077, 0.8603, 0.5263, 0.8418, 0.5544, 0.8512, 0.5373, 0.8583, 0.5263, 0.8418, 0.5505, 0.8317, 0.5729, 0.8512, 0.5544, 0.8512, 0.5505, 0.8317, 0.5768, 0.8317, 0.59, 0.8583, 0.5729, 0.8512, 0.5768, 0.8317, 0.601, 0.8418, 0.603, 0.8714, 0.59, 0.8583, 0.601, 0.8418, 0.6196, 0.8603, 0.6101, 0.8884, 0.603, 0.8714, 0.6196, 0.8603, 0.6296, 0.8845, 0.6101, 0.9069, 0.6101, 0.8884, 0.6296, 0.8845, 0.6296, 0.9108, 0.603, 0.924, 0.6101, 0.9069, 0.6296, 0.9108, 0.6196, 0.935, 0.59, 0.937, 0.603, 0.924, 0.6196, 0.935, 0.601, 0.9536, 0.5729, 0.9441, 0.59, 0.937, 0.601, 0.9536, 0.5768, 0.9636, 0.5544, 0.9441, 0.5729, 0.9441, 0.5768, 0.9636, 0.5505, 0.9636, 0.5373, 0.937, 0.5544, 0.9441, 0.5505, 0.9636, 0.5263, 0.9536, 0.5243, 0.924, 0.5373, 0.937, 0.5263, 0.9536, 0.5077, 0.935, 0.5172, 0.9069, 0.5243, 0.924, 0.5077, 0.935, 0.4977, 0.9108, 0.5042, 0.6433, 0.4921, 0.6726, 0.4828, 0.6707, 0.4963, 0.6381, 0.5266, 0.621, 0.5042, 0.6433, 0.4963, 0.6381, 0.5213, 0.6131, 0.5559, 0.6088, 0.5266, 0.621, 0.5213, 0.6131, 0.554, 0.5995, 0.5875, 0.6088, 0.5559, 0.6088, 0.554, 0.5995, 0.5894, 0.5995, 0.6168, 0.621, 0.5875, 0.6088, 0.5894, 0.5995, 0.6221, 0.6131, 0.6392, 0.6433, 0.6168, 0.621, 0.6221, 0.6131, 0.6471, 0.6381, 0.6513, 0.6726, 0.6392, 0.6433, 0.6471, 0.6381, 0.6606, 0.6707, 0.6513, 0.7043, 0.6513, 0.6726, 0.6606, 0.6707, 0.6606, 0.7061, 0.6392, 0.7335, 0.6513, 0.7043, 0.6606, 0.7061, 0.6471, 0.7388, 0.6168, 0.7559, 0.6392, 0.7335, 0.6471, 0.7388, 0.6221, 0.7638, 0.5875, 0.768, 0.6168, 0.7559, 0.6221, 0.7638, 0.5894, 0.7773, 0.5559, 0.768, 0.5875, 0.768, 0.5894, 0.7773, 0.554, 0.7773, 0.5266, 0.7559, 0.5559, 0.768, 0.554, 0.7773, 0.5213, 0.7638, 0.5042, 0.7335, 0.5266, 0.7559, 0.5213, 0.7638, 0.4963, 0.7388, 0.4921, 0.7043, 0.5042, 0.7335, 0.4963, 0.7388, 0.4828, 0.7061, 0.4921, 0.6726, 0.4921, 0.7043, 0.4828, 0.7061, 0.4828, 0.6707, 0.5516, 0.9083, 0.5516, 0.9144, 0.5394, 0.9168, 0.5394, 0.9059, 0.5539, 0.9027, 0.5516, 0.9083, 0.5394, 0.9059, 0.5436, 0.8958, 0.5582, 0.8985, 0.5539, 0.9027, 0.5436, 0.8958, 0.5513, 0.8881, 0.5638, 0.8961, 0.5582, 0.8985, 0.5513, 0.8881, 0.5614, 0.884, 0.5699, 0.8961, 0.5638, 0.8961, 0.5614, 0.884, 0.5723, 0.884, 0.5754, 0.8985, 0.5699, 0.8961, 0.5723, 0.884, 0.5823, 0.8881, 0.5797, 0.9027, 0.5754, 0.8985, 0.5823, 0.8881, 0.5901, 0.8958, 0.582, 0.9083, 0.5797, 0.9027, 0.5901, 0.8958, 0.5942, 0.9059, 0.582, 0.9144, 0.582, 0.9083, 0.5942, 0.9059, 0.5942, 0.9168, 0.5797, 0.92, 0.582, 0.9144, 0.5942, 0.9168, 0.5901, 0.9269, 0.5754, 0.9242, 0.5797, 0.92, 0.5901, 0.9269, 0.5823, 0.9346, 0.5699, 0.9265, 0.5754, 0.9242, 0.5823, 0.9346, 0.5723, 0.9387, 0.5638, 0.9265, 0.5699, 0.9265, 0.5723, 0.9387, 0.5614, 0.9387, 0.5582, 0.9242, 0.5638, 0.9265, 0.5614, 0.9387, 0.5513, 0.9346, 0.5539, 0.92, 0.5582, 0.9242, 0.5513, 0.9346, 0.5436, 0.9269, 0.5516, 0.9144, 0.5539, 0.92, 0.5436, 0.9269, 0.5394, 0.9168])
me_cylinder_001.materials.append(mat_mat_obj_log)
me_cylinder_001.use_remesh_preserve_volume = False
me_cylinder_001.use_remesh_preserve_attributes = False
me_cylinder_001.use_mirror_vertex_groups = False
me_cylinder_001.update()

# ---- objects
ob_obj_log_half = bpy.data.objects.new('Obj_Log_Half', me_cylinder_000)
ob_obj_log_whole = bpy.data.objects.new('Obj_Log_Whole', me_cylinder_001)

# ---- transforms, parenting, visibility, modifiers, constraints
ob_obj_log_half.location = (5.105, -8.609, 0.5774)
ob_obj_log_half.lineart.crease_threshold = 0.0
ob_obj_log_whole.location = (5.105, -8.609, 0.5774)
ob_obj_log_whole.lineart.crease_threshold = 0.0

# ---- collection membership
col_collection_1.objects.link(ob_obj_log_half)
col_collection_1.objects.link(ob_obj_log_whole)

# ---- scene / render settings (as saved in the file)
scene.frame_start = 1; scene.frame_end = 250; scene.frame_set(45)
scene.render.engine = 'BLENDER_EEVEE_NEXT'
scene.render.resolution_percentage = 50
scene.render.dither_intensity = 0.0
scene.render.bake_margin = 5
scene.cycles.use_denoising = False
scene.cycles.samples = 10
scene.cycles.sampling_pattern = 'TABULATED_SOBOL'
scene.cycles.light_sampling_threshold = 0.0
scene.cycles.use_adaptive_sampling = False
scene.cycles.use_light_tree = False
scene.cycles.blur_glossy = 0.0
scene.cycles.pixel_filter_type = 'GAUSSIAN'
scene.cycles.sample_clamp_indirect = 0.0
scene.view_settings.view_transform = 'Standard'
bpy.context.view_layer.update()

# ---- added for rendering (the .blend has no active camera and no usable light): camera, sun
cam_auto = bpy.data.cameras.new('AutoCamera')
cam_auto.lens = 50.0
cam_auto.sensor_width = 36.0
cam_auto.clip_end = 1000.0
ob_auto_camera = bpy.data.objects.new('AutoCamera', cam_auto)
scene.collection.objects.link(ob_auto_camera)
ob_auto_camera.location = (11.3627, -16.119, 5.58398)
ob_auto_camera.rotation_euler = (1.09748, -7.21219e-08, 0.694738)
scene.camera = ob_auto_camera
light_auto_sun = bpy.data.lights.new('AutoSun', 'SUN')
light_auto_sun.energy = 3.0
light_auto_sun.angle = 0.0523599
ob_auto_sun = bpy.data.objects.new('AutoSun', light_auto_sun)
scene.collection.objects.link(ob_auto_sun)
ob_auto_sun.rotation_euler = (0.872665, 0.174533, 0.523599)
bpy.context.view_layer.update()
